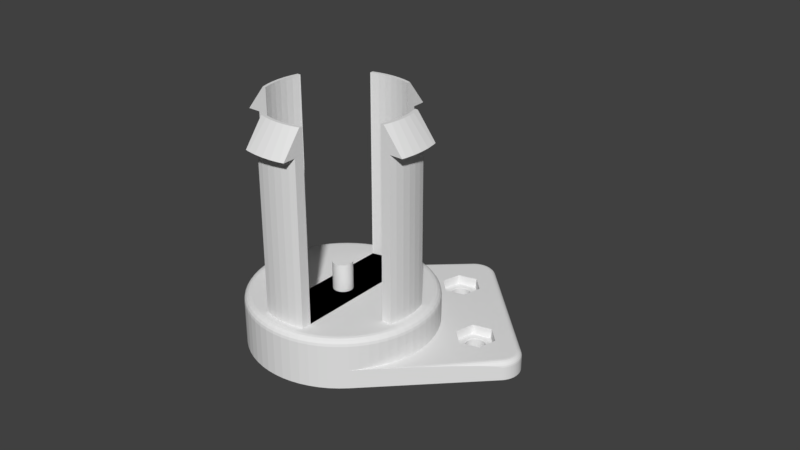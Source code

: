 # Source: filament-holder-v3-0.blend  (saved by Blender 2.80.75; exported with 4.5.12 LTS)
import bpy
from mathutils import Matrix  # noqa: F401  (used for matrix-valued properties, if any)

bpy.ops.wm.read_factory_settings(use_empty=True)
scene = bpy.context.scene
scene.name = 'Scene'

# ---- collections
col_collection_1 = bpy.data.collections.new('Collection 1'); scene.collection.children.link(col_collection_1)

# ---- world
world_world = bpy.data.worlds.new('World'); scene.world = world_world
world_world.color = (0.05088, 0.05088, 0.05088)
world_world.use_sun_shadow = False
world_world.sun_shadow_jitter_overblur = 0.0
world_world.cycles.sampling_method = 'MANUAL'

# ---- meshes
me_cylinder = bpy.data.meshes.new('Cylinder')
me_cylinder.from_pydata([(0.0, 0.0, 0.0), (-0.0228, 0.01871, 0.0), (-0.02086, 0.02086, 0.0), (0.02086, -0.02086, 0.0), (-0.02453, 0.01639, 0.0), (-0.02086, 0.02086, 0.006), (0.03474, 0.0148, 0.0), (0.0349, 0.01454, 0.0), (0.03508, 0.0143, 0.0), (0.03528, 0.01407, 0.0), (0.01407, 0.03528, 0.0), (0.0143, 0.03508, 0.0), (0.01454, 0.0349, 0.0), (0.0148, 0.03474, 0.0), (0.01508, 0.03461, 0.0), (0.01536, 0.03451, 0.0), (0.01566, 0.03444, 0.0), (0.01596, 0.03439, 0.0), (0.01626, 0.03438, 0.0), (0.01657, 0.03439, 0.0), (0.01687, 0.03444, 0.0), (0.01716, 0.03451, 0.0), (0.01745, 0.03461, 0.0), (0.01772, 0.03474, 0.0), (0.01799, 0.0349, 0.0), (0.01823, 0.03508, 0.0), (0.01846, 0.03528, 0.0), (0.01866, 0.03551, 0.0), (0.01884, 0.03575, 0.0), (0.019, 0.03602, 0.0), (0.01913, 0.03629, 0.0), (0.01923, 0.03658, 0.0), (0.0193, 0.03687, 0.0), (0.01935, 0.03717, 0.0), (0.01936, 0.03748, 0.0), (0.01935, 0.03778, 0.0), (0.0193, 0.03808, 0.0), (0.01923, 0.03838, 0.0), (0.01913, 0.03866, 0.0), (0.019, 0.03894, 0.0), (0.01884, 0.0392, 0.0), (0.01866, 0.03944, 0.0), (0.01952, 0.05157, 0.0), (0.05157, 0.01952, 0.0), (0.05202, 0.01902, 0.0), (0.05242, 0.01848, 0.0), (0.05276, 0.01791, 0.0), (0.05305, 0.0173, 0.0), (0.05327, 0.01667, 0.0), (0.05344, 0.01602, 0.0), (0.03944, 0.01866, 0.0), (0.0392, 0.01884, 0.0), (0.03894, 0.019, 0.0), (0.03866, 0.01913, 0.0), (0.03838, 0.01923, 0.0), (0.03808, 0.0193, 0.0), (0.03778, 0.01935, 0.0), (0.03748, 0.01936, 0.0), (0.03717, 0.01935, 0.0), (0.03687, 0.0193, 0.0), (0.03658, 0.01923, 0.0), (0.03629, 0.01913, 0.0), (0.03602, 0.019, 0.0), (0.03575, 0.01884, 0.0), (0.03551, 0.01866, 0.0), (0.03528, 0.01846, 0.0), (0.03508, 0.01823, 0.0), (0.0349, 0.01799, 0.0), (0.03474, 0.01772, 0.0), (0.03461, 0.01745, 0.0), (0.03451, 0.01716, 0.0), (0.03444, 0.01687, 0.0), (0.03439, 0.01657, 0.0), (0.03438, 0.01626, 0.0), (0.03439, 0.01596, 0.0), (0.03444, 0.01566, 0.0), (0.03451, 0.01536, 0.0), (0.03461, 0.01508, 0.0), (0.03551, 0.01387, 0.0), (0.03575, 0.01369, 0.0), (0.03602, 0.01353, 0.0), (0.03629, 0.0134, 0.0), (0.03658, 0.0133, 0.0), (0.03687, 0.01322, 0.0), (0.03717, 0.01318, 0.0), (0.03748, 0.01316, 0.0), (0.03778, 0.01318, 0.0), (0.03808, 0.01322, 0.0), (0.03838, 0.0133, 0.0), (0.03866, 0.0134, 0.0), (0.03894, 0.01353, 0.0), (0.0392, 0.01369, 0.0), (0.03944, 0.01387, 0.0), (0.03967, 0.01407, 0.0), (0.03987, 0.0143, 0.0), (0.04005, 0.01454, 0.0), (0.04021, 0.0148, 0.0), (0.04034, 0.01508, 0.0), (0.04044, 0.01536, 0.0), (0.04052, 0.01566, 0.0), (0.04056, 0.01596, 0.0), (0.04058, 0.01626, 0.0), (0.04056, 0.01657, 0.0), (0.04052, 0.01687, 0.0), (0.04044, 0.01716, 0.0), (0.04034, 0.01745, 0.0), (0.04021, 0.01772, 0.0), (0.04005, 0.01799, 0.0), (0.03987, 0.01823, 0.0), (0.03967, 0.01846, 0.0), (0.05354, 0.01535, 0.0), (0.05357, 0.01468, 0.0), (0.05354, 0.01401, 0.0), (0.05344, 0.01335, 0.0), (0.05327, 0.0127, 0.0), (0.05305, 0.01207, 0.0), (0.05276, 0.01146, 0.0), (0.05242, 0.01088, 0.0), (0.05202, 0.01034, 0.0), (0.05157, 0.009846, 0.0), (0.01871, -0.0228, 0.0), (-0.02602, 0.01391, 0.0), (-0.01498, 0.02674, 0.006), (-0.007309, 0.03441, 0.005916), (-0.0003881, 0.04133, 0.005671), (0.005105, 0.04682, 0.00529), (0.008631, 0.05035, 0.00481), (0.009846, 0.05157, 0.004277), (0.009846, 0.05157, 0.0), (-0.01871, 0.0228, 0.006), (0.0133, 0.03658, 0.0), (0.0134, 0.03629, 0.0), (0.01353, 0.03602, 0.0), (0.01369, 0.03575, 0.0), (0.01387, 0.03551, 0.0), (0.01034, 0.05202, 0.0), (0.01088, 0.05242, 0.0), (0.01146, 0.05276, 0.0), (0.01207, 0.05305, 0.0), (0.0127, 0.05327, 0.0), (0.01335, 0.05344, 0.0), (0.01401, 0.05354, 0.0), (0.01468, 0.05357, 0.0), (0.01535, 0.05354, 0.0), (0.01602, 0.05344, 0.0), (0.01667, 0.05327, 0.0), (0.0173, 0.05305, 0.0), (0.01791, 0.05276, 0.0), (0.01848, 0.05242, 0.0), (0.01902, 0.05202, 0.0), (0.01846, 0.03967, 0.0), (0.01823, 0.03987, 0.0), (0.01799, 0.04005, 0.0), (0.01772, 0.04021, 0.0), (0.01745, 0.04034, 0.0), (0.01716, 0.04044, 0.0), (0.01687, 0.04052, 0.0), (0.01657, 0.04056, 0.0), (0.01626, 0.04058, 0.0), (0.01596, 0.04056, 0.0), (0.01566, 0.04052, 0.0), (0.01536, 0.04044, 0.0), (0.01508, 0.04034, 0.0), (0.0148, 0.04021, 0.0), (0.01454, 0.04005, 0.0), (0.0143, 0.03987, 0.0), (0.01407, 0.03967, 0.0), (0.01387, 0.03944, 0.0), (0.01369, 0.0392, 0.0), (0.01353, 0.03894, 0.0), (0.0134, 0.03866, 0.0), (0.0133, 0.03838, 0.0), (0.01322, 0.03808, 0.0), (0.01318, 0.03778, 0.0), (0.01316, 0.03748, 0.0), (0.01318, 0.03717, 0.0), (0.01322, 0.03687, 0.0), (0.01952, 0.05157, 0.004277), (0.05157, 0.01952, 0.004277), (0.05202, 0.01902, 0.004277), (0.05242, 0.01848, 0.004277), (0.05276, 0.01791, 0.004277), (0.05305, 0.0173, 0.004277), (0.05327, 0.01667, 0.004277), (0.05344, 0.01602, 0.004277), (0.05354, 0.01535, 0.004277), (0.05357, 0.01468, 0.004277), (0.05354, 0.01401, 0.004277), (0.05344, 0.01335, 0.004277), (0.05327, 0.0127, 0.004277), (0.05305, 0.01207, 0.004277), (0.05276, 0.01146, 0.004277), (0.05242, 0.01088, 0.004277), (0.05202, 0.01034, 0.004277), (0.05157, 0.009846, 0.004277), (0.05035, 0.008631, 0.00481), (0.04682, 0.005105, 0.00529), (0.04133, -0.0003881, 0.005671), (0.03441, -0.007309, 0.005916), (0.02674, -0.01498, 0.006), (0.02086, -0.02086, 0.006), (0.01639, -0.02453, 0.0), (-0.02725, 0.01129, 0.0), (0.03152, 0.01467, 0.006), (0.03312, 0.02062, 0.006), (0.03907, 0.02222, 0.006), (0.04343, 0.01786, 0.006), (0.04184, 0.0119, 0.006), (0.05068, 0.01144, 0.006), (0.05098, 0.01184, 0.006), (0.05124, 0.01227, 0.006), (0.05145, 0.01273, 0.006), (0.05162, 0.0132, 0.006), (0.05175, 0.01369, 0.006), (0.05182, 0.01418, 0.006), (0.05184, 0.01468, 0.006), (0.05182, 0.01519, 0.006), (0.05175, 0.01568, 0.006), (0.05162, 0.01617, 0.006), (0.05145, 0.01664, 0.006), (0.05124, 0.0171, 0.006), (0.05098, 0.01753, 0.006), (0.05068, 0.01793, 0.006), (0.05032, 0.01833, 0.006), (0.01833, 0.05032, 0.006), (0.01793, 0.05068, 0.006), (0.01753, 0.05098, 0.006), (0.0171, 0.05124, 0.006), (0.01664, 0.05145, 0.006), (0.01617, 0.05162, 0.006), (0.01568, 0.05175, 0.006), (0.01519, 0.05182, 0.006), (0.01468, 0.05184, 0.006), (0.01418, 0.05182, 0.006), (0.01369, 0.05175, 0.006), (0.0132, 0.05162, 0.006), (0.01273, 0.05145, 0.006), (0.01227, 0.05124, 0.006), (0.01184, 0.05098, 0.006), (0.01144, 0.05068, 0.006), (-0.01639, 0.02453, 0.006), (-0.01391, 0.02602, 0.006), (-0.01129, 0.02725, 0.006), (0.01031, 0.03588, 0.006), (0.0119, 0.04184, 0.006), (0.01786, 0.04343, 0.006), (0.02222, 0.03907, 0.006), (0.02062, 0.03312, 0.006), (0.01639, 0.02453, 0.006), (0.01871, 0.0228, 0.006), (0.02086, 0.02086, 0.006), (0.0228, 0.01871, 0.006), (0.02453, 0.01639, 0.006), (0.02602, 0.01391, 0.006), (0.02725, 0.01129, 0.006), (0.02823, 0.008563, 0.006), (0.03588, 0.01031, 0.006), (0.02893, 0.005755, 0.006), (0.02936, 0.002891, 0.006), (0.0295, -1.49e-08, 0.006), (0.02936, -0.002892, 0.006), (0.02893, -0.005755, 0.006), (0.02823, -0.008563, 0.006), (0.02725, -0.01129, 0.006), (0.02602, -0.01391, 0.006), (0.02453, -0.01639, 0.006), (0.0228, -0.01871, 0.006), (0.0111, 0.0511, 0.005916), (0.01079, 0.05147, 0.005671), (0.01055, 0.05176, 0.00529), (0.0104, 0.05195, 0.00481), (0.01034, 0.05202, 0.004277), (0.01061, 0.03596, 0.003), (0.01475, 0.03182, 0.003), (0.02041, 0.03333, 0.003), (0.02192, 0.03899, 0.003), (0.01778, 0.04314, 0.003), (0.01088, 0.05242, 0.004277), (0.01146, 0.05276, 0.004277), (0.01207, 0.05305, 0.004277), (0.0127, 0.05327, 0.004277), (0.01335, 0.05344, 0.004277), (0.01401, 0.05354, 0.004277), (0.01468, 0.05357, 0.004277), (0.01535, 0.05354, 0.004277), (0.01602, 0.05344, 0.004277), (0.01667, 0.05327, 0.004277), (0.0173, 0.05305, 0.004277), (0.01791, 0.05276, 0.004277), (0.01848, 0.05242, 0.004277), (0.01902, 0.05202, 0.004277), (0.01946, 0.0515, 0.00481), (0.0515, 0.01946, 0.00481), (0.05195, 0.01897, 0.00481), (0.05235, 0.01844, 0.00481), (0.05269, 0.01787, 0.00481), (0.05297, 0.01727, 0.00481), (0.05319, 0.01665, 0.00481), (0.05336, 0.016, 0.00481), (0.05345, 0.01535, 0.00481), (0.05348, 0.01468, 0.00481), (0.05345, 0.01402, 0.00481), (0.05336, 0.01337, 0.00481), (0.05319, 0.01272, 0.00481), (0.05297, 0.0121, 0.00481), (0.05269, 0.0115, 0.00481), (0.05235, 0.01093, 0.00481), (0.05195, 0.0104, 0.00481), (0.05176, 0.01055, 0.00529), (0.05147, 0.01079, 0.005671), (0.0511, 0.0111, 0.005916), (0.01391, -0.02602, 0.0), (-0.02823, 0.008563, 0.0), (0.01467, 0.03152, 0.006), (-0.008563, 0.02823, 0.006), (-0.005755, 0.02893, 0.006), (-0.002892, 0.02936, 0.006), (-9.313e-10, 0.0295, 0.006), (0.002892, 0.02936, 0.006), (0.005755, 0.02893, 0.006), (0.008563, 0.02823, 0.006), (0.01129, 0.02725, 0.006), (0.01391, 0.02602, 0.006), (0.05143, 0.01155, 0.005916), (0.05171, 0.01202, 0.005916), (0.05195, 0.01252, 0.005916), (0.05213, 0.01304, 0.005916), (0.05227, 0.01358, 0.005916), (0.05235, 0.01413, 0.005916), (0.05238, 0.01468, 0.005916), (0.05235, 0.01524, 0.005916), (0.05227, 0.01579, 0.005916), (0.05213, 0.01632, 0.005916), (0.05195, 0.01685, 0.005916), (0.05171, 0.01735, 0.005916), (0.05143, 0.01782, 0.005916), (0.0511, 0.01827, 0.005916), (0.0507, 0.0187, 0.005916), (0.0187, 0.0507, 0.005916), (0.01827, 0.0511, 0.005916), (0.01782, 0.05143, 0.005916), (0.01735, 0.05171, 0.005916), (0.01685, 0.05195, 0.005916), (0.01632, 0.05213, 0.005916), (0.01579, 0.05227, 0.005916), (0.01524, 0.05235, 0.005916), (0.01468, 0.05238, 0.005916), (0.01413, 0.05235, 0.005916), (0.01358, 0.05227, 0.005916), (0.01304, 0.05213, 0.005916), (0.01252, 0.05195, 0.005916), (0.01202, 0.05171, 0.005916), (0.01155, 0.05143, 0.005916), (0.01212, 0.04162, 0.003), (0.01128, 0.05183, 0.005671), (0.01107, 0.05214, 0.00529), (0.01093, 0.05235, 0.00481), (0.0115, 0.05269, 0.00481), (0.0121, 0.05297, 0.00481), (0.01272, 0.05319, 0.00481), (0.01337, 0.05336, 0.00481), (0.01402, 0.05345, 0.00481), (0.01468, 0.05348, 0.00481), (0.01535, 0.05345, 0.00481), (0.016, 0.05336, 0.00481), (0.01665, 0.05319, 0.00481), (0.01727, 0.05297, 0.00481), (0.01787, 0.05269, 0.00481), (0.01844, 0.05235, 0.00481), (0.01897, 0.05195, 0.00481), (0.01929, 0.05133, 0.00529), (0.05133, 0.01929, 0.00529), (0.05311, 0.01595, 0.00529), (0.05321, 0.01532, 0.00529), (0.05214, 0.01107, 0.00529), (0.05183, 0.01128, 0.005671), (0.01129, -0.02725, 0.0), (-0.02893, 0.005755, 0.0), (-6.444e-09, -1.673e-08, 0.016), (0.05283, 0.01408, 0.005671), (0.05286, 0.01468, 0.005671), (0.05283, 0.01528, 0.005671), (0.05105, 0.01903, 0.005671), (0.01903, 0.05105, 0.005671), (0.01757, 0.05213, 0.005671), (0.01703, 0.05239, 0.005671), (0.01646, 0.05259, 0.005671), (0.01588, 0.05274, 0.005671), (0.01179, 0.05213, 0.005671), (0.01161, 0.05247, 0.00529), (0.01657, 0.05296, 0.00529), (0.05176, 0.01881, 0.00529), (0.05214, 0.0183, 0.00529), (0.05247, 0.01775, 0.00529), (0.05274, 0.01718, 0.00529), (0.05296, 0.01657, 0.00529), (0.05324, 0.01468, 0.00529), (0.05321, 0.01405, 0.00529), (0.05311, 0.01341, 0.00529), (0.05296, 0.01279, 0.00529), (0.05274, 0.01219, 0.00529), (0.05247, 0.01161, 0.00529), (0.05213, 0.01179, 0.005671), (0.008563, -0.02823, 0.0), (-0.02936, 0.002891, 0.0), (0.05239, 0.01234, 0.005671), (0.05259, 0.0129, 0.005671), (0.05274, 0.01349, 0.005671), (0.05274, 0.01588, 0.005671), (0.05259, 0.01646, 0.005671), (0.05239, 0.01703, 0.005671), (0.05213, 0.01757, 0.005671), (0.05183, 0.01809, 0.005671), (0.05147, 0.01857, 0.005671), (0.01857, 0.05147, 0.005671), (0.01809, 0.05183, 0.005671), (0.01528, 0.05283, 0.005671), (0.01468, 0.05286, 0.005671), (0.01408, 0.05283, 0.005671), (0.01349, 0.05274, 0.005671), (0.0129, 0.05259, 0.005671), (0.01234, 0.05239, 0.005671), (0.01219, 0.05274, 0.00529), (0.01279, 0.05296, 0.00529), (0.01341, 0.05311, 0.00529), (0.01405, 0.05321, 0.00529), (0.01468, 0.05324, 0.00529), (0.01532, 0.05321, 0.00529), (0.01595, 0.05311, 0.00529), (0.01718, 0.05274, 0.00529), (0.01775, 0.05247, 0.00529), (0.0183, 0.05214, 0.00529), (0.01881, 0.05176, 0.00529), (0.005755, -0.02893, 0.0), (-0.0295, -6.24e-08, 0.0), (0.002891, -0.02936, 0.0), (-0.02936, -0.002892, 0.0), (-3.26e-08, -0.0295, 0.0), (-0.02893, -0.005755, 0.0), (-0.002892, -0.02936, 0.0), (-0.02823, -0.008563, 0.0), (-0.005755, -0.02893, 0.0), (-0.02725, -0.01129, 0.0), (-0.008563, -0.02823, 0.0), (-0.02602, -0.01391, 0.0), (-0.01129, -0.02725, 0.0), (-0.02453, -0.01639, 0.0), (-0.01391, -0.02602, 0.0), (-0.0228, -0.01871, 0.0), (-0.01639, -0.02453, 0.0), (-0.02086, -0.02086, 0.0), (-0.01871, -0.0228, 0.0), (0.03899, 0.02192, 0.003), (0.03333, 0.02041, 0.003), (0.03182, 0.01475, 0.003), (0.04314, 0.01778, 0.003), (0.03596, 0.01061, 0.003), (0.04162, 0.01212, 0.003), (0.03538, 0.01881, 0.003), (0.03551, 0.01866, 0.0028), (0.03528, 0.01846, 0.0028), (0.03514, 0.0186, 0.003), (0.03493, 0.01836, 0.003), (0.03508, 0.01823, 0.0028), (0.03575, 0.01884, 0.0028), (0.03564, 0.01901, 0.003), (0.03602, 0.019, 0.0028), (0.03592, 0.01917, 0.003), (0.03629, 0.01913, 0.0028), (0.03621, 0.01931, 0.003), (0.03658, 0.01923, 0.0028), (0.03652, 0.01942, 0.003), (0.03687, 0.0193, 0.0028), (0.03683, 0.0195, 0.003), (0.03717, 0.01935, 0.0028), (0.03715, 0.01955, 0.003), (0.03748, 0.01936, 0.0028), (0.03748, 0.01956, 0.003), (0.03778, 0.01935, 0.0028), (0.0378, 0.01955, 0.003), (0.03808, 0.0193, 0.0028), (0.03812, 0.0195, 0.003), (0.03828, 0.01925, 0.0028), (0.03833, 0.01945, 0.003), (0.03473, 0.0181, 0.003), (0.0349, 0.01799, 0.0028), (0.03449, 0.01546, 0.0028), (0.03429, 0.01541, 0.003), (0.03444, 0.01566, 0.0028), (0.03424, 0.01562, 0.003), (0.03439, 0.01596, 0.0028), (0.03419, 0.01594, 0.003), (0.03438, 0.01626, 0.0028), (0.03418, 0.01626, 0.003), (0.03439, 0.01657, 0.0028), (0.03419, 0.01659, 0.003), (0.03444, 0.01687, 0.0028), (0.03424, 0.01691, 0.003), (0.03451, 0.01716, 0.0028), (0.03432, 0.01722, 0.003), (0.03461, 0.01745, 0.0028), (0.03443, 0.01753, 0.003), (0.03474, 0.01772, 0.0028), (0.03457, 0.01782, 0.003), (0.03843, 0.01942, 0.003), (0.03838, 0.01923, 0.0028), (0.03866, 0.01913, 0.0028), (0.03874, 0.01931, 0.003), (0.03894, 0.019, 0.0028), (0.03903, 0.01917, 0.003), (0.0392, 0.01884, 0.0028), (0.03931, 0.01901, 0.003), (0.03944, 0.01866, 0.0028), (0.03957, 0.01881, 0.003), (0.03967, 0.01846, 0.0028), (0.03981, 0.0186, 0.003), (0.03987, 0.01823, 0.0028), (0.04003, 0.01836, 0.003), (0.04005, 0.01799, 0.0028), (0.04022, 0.0181, 0.003), (0.04021, 0.01772, 0.0028), (0.04039, 0.01782, 0.003), (0.04034, 0.01745, 0.0028), (0.04053, 0.01753, 0.003), (0.04044, 0.01716, 0.0028), (0.04063, 0.01722, 0.003), (0.04047, 0.01706, 0.0028), (0.04066, 0.01712, 0.003), (0.03432, 0.01531, 0.003), (0.03451, 0.01536, 0.0028), (0.03668, 0.01327, 0.0028), (0.03662, 0.01308, 0.003), (0.03658, 0.0133, 0.0028), (0.03652, 0.01311, 0.003), (0.03629, 0.0134, 0.0028), (0.03621, 0.01321, 0.003), (0.03602, 0.01353, 0.0028), (0.03592, 0.01335, 0.003), (0.03575, 0.01369, 0.0028), (0.03564, 0.01352, 0.003), (0.03551, 0.01387, 0.0028), (0.03538, 0.01371, 0.003), (0.03528, 0.01407, 0.0028), (0.03514, 0.01393, 0.003), (0.03508, 0.0143, 0.0028), (0.03493, 0.01417, 0.003), (0.0349, 0.01454, 0.0028), (0.03473, 0.01443, 0.003), (0.03474, 0.0148, 0.0028), (0.03457, 0.01471, 0.003), (0.03461, 0.01508, 0.0028), (0.03443, 0.015, 0.003), (0.04052, 0.01687, 0.0028), (0.04071, 0.01691, 0.003), (0.04056, 0.01657, 0.0028), (0.04076, 0.01659, 0.003), (0.04058, 0.01626, 0.0028), (0.04078, 0.01626, 0.003), (0.04056, 0.01596, 0.0028), (0.04076, 0.01594, 0.003), (0.04052, 0.01566, 0.0028), (0.04071, 0.01562, 0.003), (0.04044, 0.01536, 0.0028), (0.04063, 0.01531, 0.003), (0.04034, 0.01508, 0.0028), (0.04053, 0.015, 0.003), (0.04021, 0.0148, 0.0028), (0.04039, 0.01471, 0.003), (0.04005, 0.01454, 0.0028), (0.04022, 0.01443, 0.003), (0.03987, 0.0143, 0.0028), (0.04003, 0.01417, 0.003), (0.03967, 0.01407, 0.0028), (0.03981, 0.01393, 0.003), (0.03683, 0.01303, 0.003), (0.03687, 0.01322, 0.0028), (0.03944, 0.01387, 0.0028), (0.03957, 0.01371, 0.003), (0.0392, 0.01369, 0.0028), (0.03931, 0.01352, 0.003), (0.03894, 0.01353, 0.0028), (0.03903, 0.01335, 0.003), (0.03866, 0.0134, 0.0028), (0.03874, 0.01321, 0.003), (0.03838, 0.0133, 0.0028), (0.03843, 0.01311, 0.003), (0.03808, 0.01322, 0.0028), (0.03812, 0.01303, 0.003), (0.03778, 0.01318, 0.0028), (0.0378, 0.01298, 0.003), (0.03748, 0.01316, 0.0028), (0.03748, 0.01296, 0.003), (0.03717, 0.01318, 0.0028), (0.03715, 0.01298, 0.003), (0.01531, 0.03432, 0.003), (0.01536, 0.03451, 0.0028), (0.01541, 0.03429, 0.003), (0.01546, 0.03449, 0.0028), (0.01562, 0.03424, 0.003), (0.01566, 0.03444, 0.0028), (0.01594, 0.03419, 0.003), (0.01596, 0.03439, 0.0028), (0.01626, 0.03418, 0.003), (0.01626, 0.03438, 0.0028), (0.01659, 0.03419, 0.003), (0.01657, 0.03439, 0.0028), (0.01691, 0.03424, 0.003), (0.01687, 0.03444, 0.0028), (0.01722, 0.03432, 0.003), (0.01716, 0.03451, 0.0028), (0.01753, 0.03443, 0.003), (0.01745, 0.03461, 0.0028), (0.01782, 0.03457, 0.003), (0.01772, 0.03474, 0.0028), (0.0181, 0.03473, 0.003), (0.01799, 0.0349, 0.0028), (0.01836, 0.03493, 0.003), (0.01823, 0.03508, 0.0028), (0.0186, 0.03514, 0.003), (0.01846, 0.03528, 0.0028), (0.01881, 0.03538, 0.003), (0.01866, 0.03551, 0.0028), (0.01901, 0.03564, 0.003), (0.01884, 0.03575, 0.0028), (0.01917, 0.03592, 0.003), (0.019, 0.03602, 0.0028), (0.01931, 0.03621, 0.003), (0.01913, 0.03629, 0.0028), (0.01942, 0.03652, 0.003), (0.01923, 0.03658, 0.0028), (0.0195, 0.03683, 0.003), (0.0193, 0.03687, 0.0028), (0.01955, 0.03715, 0.003), (0.01935, 0.03717, 0.0028), (0.01956, 0.03748, 0.003), (0.01936, 0.03748, 0.0028), (0.01955, 0.0378, 0.003), (0.01935, 0.03778, 0.0028), (0.0195, 0.03812, 0.003), (0.0193, 0.03808, 0.0028), (0.01945, 0.03833, 0.003), (0.01925, 0.03828, 0.0028), (0.01942, 0.03843, 0.003), (0.01923, 0.03838, 0.0028), (0.01931, 0.03874, 0.003), (0.01913, 0.03866, 0.0028), (0.01917, 0.03903, 0.003), (0.019, 0.03894, 0.0028), (0.01901, 0.03931, 0.003), (0.01884, 0.0392, 0.0028), (0.01881, 0.03957, 0.003), (0.01866, 0.03944, 0.0028), (0.01393, 0.03514, 0.003), (0.01407, 0.03528, 0.0028), (0.01417, 0.03493, 0.003), (0.0143, 0.03508, 0.0028), (0.01443, 0.03473, 0.003), (0.01454, 0.0349, 0.0028), (0.01471, 0.03457, 0.003), (0.0148, 0.03474, 0.0028), (0.015, 0.03443, 0.003), (0.01508, 0.03461, 0.0028), (0.01387, 0.03551, 0.0028), (0.01371, 0.03538, 0.003), (0.01369, 0.03575, 0.0028), (0.01352, 0.03564, 0.003), (0.01353, 0.03602, 0.0028), (0.01335, 0.03592, 0.003), (0.0134, 0.03629, 0.0028), (0.01321, 0.03621, 0.003), (0.0133, 0.03658, 0.0028), (0.01311, 0.03652, 0.003), (0.01327, 0.03668, 0.0028), (0.01308, 0.03662, 0.003), (0.01706, 0.04047, 0.0028), (0.01712, 0.04066, 0.003), (0.01716, 0.04044, 0.0028), (0.01722, 0.04063, 0.003), (0.01745, 0.04034, 0.0028), (0.01753, 0.04053, 0.003), (0.01772, 0.04021, 0.0028), (0.01782, 0.04039, 0.003), (0.01799, 0.04005, 0.0028), (0.0181, 0.04022, 0.003), (0.01823, 0.03987, 0.0028), (0.01836, 0.04003, 0.003), (0.01846, 0.03967, 0.0028), (0.0186, 0.03981, 0.003), (0.01303, 0.03683, 0.003), (0.01322, 0.03687, 0.0028), (0.01691, 0.04071, 0.003), (0.01687, 0.04052, 0.0028), (0.01659, 0.04076, 0.003), (0.01657, 0.04056, 0.0028), (0.01626, 0.04078, 0.003), (0.01626, 0.04058, 0.0028), (0.01594, 0.04076, 0.003), (0.01596, 0.04056, 0.0028), (0.01562, 0.04071, 0.003), (0.01566, 0.04052, 0.0028), (0.01531, 0.04063, 0.003), (0.01536, 0.04044, 0.0028), (0.015, 0.04053, 0.003), (0.01508, 0.04034, 0.0028), (0.01471, 0.04039, 0.003), (0.0148, 0.04021, 0.0028), (0.01443, 0.04022, 0.003), (0.01454, 0.04005, 0.0028), (0.01417, 0.04003, 0.003), (0.0143, 0.03987, 0.0028), (0.01393, 0.03981, 0.003), (0.01407, 0.03967, 0.0028), (0.01371, 0.03957, 0.003), (0.01387, 0.03944, 0.0028), (0.01352, 0.03931, 0.003), (0.01369, 0.0392, 0.0028), (0.01335, 0.03903, 0.003), (0.01353, 0.03894, 0.0028), (0.01321, 0.03874, 0.003), (0.0134, 0.03866, 0.0028), (0.01311, 0.03843, 0.003), (0.0133, 0.03838, 0.0028), (0.01303, 0.03812, 0.003), (0.01322, 0.03808, 0.0028), (0.01298, 0.0378, 0.003), (0.01318, 0.03778, 0.0028), (0.01296, 0.03748, 0.003), (0.01316, 0.03748, 0.0028), (0.01298, 0.03715, 0.003), (0.01318, 0.03717, 0.0028), (-0.02117, 0.01737, 0.016), (-0.0228, 0.01871, 0.01389), (-0.02179, 0.01789, 0.01584), (-0.02233, 0.01832, 0.01538), (-0.02268, 0.01861, 0.0147), (-0.01936, 0.01936, 0.016), (-0.02086, 0.02086, 0.01389), (-0.01994, 0.01994, 0.01584), (-0.02042, 0.02042, 0.01538), (-0.02075, 0.02075, 0.0147), (-0.02453, 0.01639, 0.01389), (-0.02277, 0.01521, 0.016), (-0.02439, 0.0163, 0.0147), (-0.02401, 0.01605, 0.01538), (-0.02344, 0.01566, 0.01584), (-0.01737, 0.02117, 0.016), (-0.01871, 0.0228, 0.01389), (-0.01789, 0.02179, 0.01584), (-0.01832, 0.02232, 0.01538), (-0.01861, 0.02268, 0.0147), (0.02086, -0.02086, 0.01389), (0.01936, -0.01936, 0.016), (0.02075, -0.02075, 0.0147), (0.02042, -0.02042, 0.01538), (0.01994, -0.01994, 0.01584), (0.01737, -0.02117, 0.016), (0.01871, -0.0228, 0.01389), (0.01789, -0.02179, 0.01584), (0.01832, -0.02232, 0.01538), (0.01861, -0.02268, 0.0147), (-0.02602, 0.01391, 0.01389), (-0.02415, 0.01291, 0.016), (-0.02587, 0.01383, 0.0147), (-0.02547, 0.01361, 0.01538), (-0.02487, 0.01329, 0.01584), (-0.01521, 0.02277, 0.016), (-0.01639, 0.02453, 0.01389), (-0.01566, 0.02344, 0.01584), (-0.01605, 0.02401, 0.01538), (-0.0163, 0.02439, 0.0147), (0.0228, -0.01871, 0.01389), (0.02117, -0.01737, 0.016), (0.02268, -0.01861, 0.0147), (0.02232, -0.01832, 0.01538), (0.02179, -0.01789, 0.01584), (0.01521, -0.02277, 0.016), (0.01639, -0.02453, 0.01389), (0.01566, -0.02344, 0.01584), (0.01605, -0.02401, 0.01538), (0.0163, -0.02439, 0.0147), (-0.02725, 0.01129, 0.01389), (-0.0253, 0.01048, 0.016), (-0.02711, 0.01123, 0.0147), (-0.02668, 0.01105, 0.01538), (-0.02605, 0.01079, 0.01584), (0.01639, 0.02453, 0.01389), (0.01521, 0.02277, 0.016), (0.0163, 0.02439, 0.0147), (0.01605, 0.02401, 0.01538), (0.01566, 0.02344, 0.01584), (0.01737, 0.02117, 0.016), (0.01871, 0.0228, 0.01389), (0.01789, 0.02179, 0.01584), (0.01832, 0.02232, 0.01538), (0.01861, 0.02268, 0.0147), (0.01936, 0.01936, 0.016), (0.02086, 0.02086, 0.01389), (0.01994, 0.01994, 0.01584), (0.02042, 0.02042, 0.01538), (0.02075, 0.02075, 0.0147), (0.02117, 0.01737, 0.016), (0.0228, 0.01871, 0.01389), (0.02179, 0.01789, 0.01584), (0.02232, 0.01832, 0.01538), (0.02268, 0.01861, 0.0147), (0.02277, 0.01521, 0.016), (0.02453, 0.01639, 0.01389), (0.02344, 0.01566, 0.01584), (0.02401, 0.01605, 0.01538), (0.02439, 0.0163, 0.0147), (0.02415, 0.01291, 0.016), (0.02602, 0.01391, 0.01389), (0.02487, 0.01329, 0.01584), (0.02547, 0.01361, 0.01538), (0.02587, 0.01383, 0.0147), (0.0253, 0.01048, 0.016), (0.02725, 0.01129, 0.01389), (0.02605, 0.01079, 0.01584), (0.02668, 0.01105, 0.01538), (0.02711, 0.01123, 0.0147), (0.02621, 0.007949, 0.016), (0.02823, 0.008563, 0.01389), (0.02698, 0.008184, 0.01584), (0.02764, 0.008384, 0.01538), (0.02808, 0.008517, 0.0147), (0.02686, 0.005343, 0.016), (0.02893, 0.005755, 0.01389), (0.02765, 0.0055, 0.01584), (0.02833, 0.005634, 0.01538), (0.02878, 0.005724, 0.0147), (0.02725, 0.002684, 0.016), (0.02936, 0.002891, 0.01389), (0.02806, 0.002764, 0.01584), (0.02874, 0.002831, 0.01538), (0.0292, 0.002876, 0.0147), (0.02739, -1.503e-08, 0.016), (0.0295, -1.49e-08, 0.01389), (0.02819, -1.498e-08, 0.01584), (0.02888, -1.494e-08, 0.01538), (0.02934, -1.491e-08, 0.0147), (0.02725, -0.002684, 0.016), (0.02936, -0.002892, 0.01389), (0.02806, -0.002764, 0.01584), (0.02874, -0.002831, 0.01538), (0.0292, -0.002876, 0.0147), (0.02686, -0.005343, 0.016), (0.02893, -0.005755, 0.01389), (0.02765, -0.0055, 0.01584), (0.02833, -0.005634, 0.01538), (0.02878, -0.005724, 0.0147), (0.02621, -0.007949, 0.016), (0.02823, -0.008563, 0.01389), (0.02698, -0.008184, 0.01584), (0.02764, -0.008384, 0.01538), (0.02808, -0.008517, 0.0147), (0.0253, -0.01048, 0.016), (0.02725, -0.01129, 0.01389), (0.02605, -0.01079, 0.01584), (0.02668, -0.01105, 0.01538), (0.02711, -0.01123, 0.0147), (0.02415, -0.01291, 0.016), (0.02602, -0.01391, 0.01389), (0.02487, -0.01329, 0.01584), (0.02547, -0.01361, 0.01538), (0.02587, -0.01383, 0.0147), (0.02277, -0.01521, 0.016), (0.02453, -0.01639, 0.01389), (0.02344, -0.01566, 0.01584), (0.02401, -0.01605, 0.01538), (0.02439, -0.0163, 0.0147), (-0.01291, 0.02415, 0.016), (-0.01391, 0.02602, 0.01389), (-0.01329, 0.02487, 0.01584), (-0.01361, 0.02547, 0.01538), (-0.01383, 0.02587, 0.0147), (-0.01048, 0.0253, 0.016), (-0.01129, 0.02725, 0.01389), (-0.01079, 0.02605, 0.01584), (-0.01105, 0.02668, 0.01538), (-0.01123, 0.02711, 0.0147), (0.01291, -0.02415, 0.016), (0.01391, -0.02602, 0.01389), (0.01329, -0.02487, 0.01584), (0.01361, -0.02547, 0.01538), (0.01383, -0.02587, 0.0147), (-0.02823, 0.008563, 0.01389), (-0.02621, 0.007949, 0.016), (-0.02808, 0.008517, 0.0147), (-0.02764, 0.008384, 0.01538), (-0.02698, 0.008184, 0.01584), (-0.007949, 0.02621, 0.016), (-0.008563, 0.02823, 0.01389), (-0.008184, 0.02698, 0.01584), (-0.008384, 0.02764, 0.01538), (-0.008517, 0.02808, 0.0147), (-0.005343, 0.02686, 0.016), (-0.005755, 0.02893, 0.01389), (-0.0055, 0.02765, 0.01584), (-0.005634, 0.02833, 0.01538), (-0.005724, 0.02878, 0.0147), (-0.002684, 0.02725, 0.016), (-0.002892, 0.02936, 0.01389), (-0.002764, 0.02806, 0.01584), (-0.002831, 0.02874, 0.01538), (-0.002876, 0.0292, 0.0147), (-1.327e-09, 0.02739, 0.016), (-9.313e-10, 0.0295, 0.01389), (-1.175e-09, 0.02819, 0.01584), (-1.047e-09, 0.02888, 0.01538), (-9.613e-10, 0.02934, 0.0147), (0.002684, 0.02725, 0.016), (0.002892, 0.02936, 0.01389), (0.002764, 0.02806, 0.01584), (0.002831, 0.02874, 0.01538), (0.002876, 0.0292, 0.0147), (0.005343, 0.02686, 0.016), (0.005755, 0.02893, 0.01389), (0.0055, 0.02765, 0.01584), (0.005634, 0.02833, 0.01538), (0.005724, 0.02878, 0.0147), (0.007949, 0.02621, 0.016), (0.008563, 0.02823, 0.01389), (0.008184, 0.02698, 0.01584), (0.008384, 0.02764, 0.01538), (0.008517, 0.02808, 0.0147), (0.01048, 0.0253, 0.016), (0.01129, 0.02725, 0.01389), (0.01079, 0.02605, 0.01584), (0.01105, 0.02668, 0.01538), (0.01123, 0.02711, 0.0147), (0.01291, 0.02415, 0.016), (0.01391, 0.02602, 0.01389), (0.01329, 0.02487, 0.01584), (0.01361, 0.02547, 0.01538), (0.01383, 0.02587, 0.0147), (0.01129, -0.02725, 0.01389), (0.01048, -0.0253, 0.016), (0.01123, -0.02711, 0.0147), (0.01105, -0.02668, 0.01538), (0.01079, -0.02605, 0.01584), (-0.02686, 0.005342, 0.016), (-0.02893, 0.005755, 0.01389), (-0.02765, 0.0055, 0.01584), (-0.02833, 0.005634, 0.01538), (-0.02878, 0.005724, 0.0147), (0.007949, -0.02621, 0.016), (0.008563, -0.02823, 0.01389), (0.008184, -0.02698, 0.01584), (0.008384, -0.02764, 0.01538), (0.008517, -0.02808, 0.0147), (-0.02936, 0.002891, 0.01389), (-0.02725, 0.002684, 0.016), (-0.0292, 0.002876, 0.0147), (-0.02874, 0.002831, 0.01538), (-0.02806, 0.002763, 0.01584), (0.005343, -0.02686, 0.016), (0.005755, -0.02893, 0.01389), (0.0055, -0.02765, 0.01584), (0.005634, -0.02833, 0.01538), (0.005724, -0.02878, 0.0147), (-0.0295, -6.24e-08, 0.01389), (-0.02739, -5.912e-08, 0.016), (-0.02934, -6.215e-08, 0.0147), (-0.02888, -6.144e-08, 0.01538), (-0.02819, -6.038e-08, 0.01584), (0.002891, -0.02936, 0.01389), (0.002684, -0.02725, 0.016), (0.002876, -0.0292, 0.0147), (0.002831, -0.02874, 0.01538), (0.002764, -0.02806, 0.01584), (-0.02725, -0.002684, 0.016), (-0.02936, -0.002892, 0.01389), (-0.02806, -0.002764, 0.01584), (-0.02874, -0.002831, 0.01538), (-0.0292, -0.002876, 0.0147), (-3.072e-08, -0.02739, 0.016), (-3.26e-08, -0.0295, 0.01389), (-3.144e-08, -0.02819, 0.01584), (-3.205e-08, -0.02888, 0.01538), (-3.245e-08, -0.02934, 0.0147), (-0.02893, -0.005755, 0.01389), (-0.02686, -0.005343, 0.016), (-0.02878, -0.005724, 0.0147), (-0.02833, -0.005634, 0.01538), (-0.02765, -0.005501, 0.01584), (-0.002684, -0.02725, 0.016), (-0.002892, -0.02936, 0.01389), (-0.002764, -0.02806, 0.01584), (-0.002831, -0.02874, 0.01538), (-0.002876, -0.0292, 0.0147), (-0.02823, -0.008563, 0.01389), (-0.02621, -0.007949, 0.016), (-0.02808, -0.008517, 0.0147), (-0.02764, -0.008384, 0.01538), (-0.02698, -0.008184, 0.01584), (-0.005343, -0.02686, 0.016), (-0.005755, -0.02893, 0.01389), (-0.0055, -0.02765, 0.01584), (-0.005634, -0.02833, 0.01538), (-0.005724, -0.02878, 0.0147), (-0.02725, -0.01129, 0.01389), (-0.0253, -0.01048, 0.016), (-0.02711, -0.01123, 0.0147), (-0.02668, -0.01105, 0.01538), (-0.02605, -0.01079, 0.01584), (-0.007949, -0.02621, 0.016), (-0.008563, -0.02823, 0.01389), (-0.008184, -0.02698, 0.01584), (-0.008384, -0.02764, 0.01538), (-0.008517, -0.02808, 0.0147), (-0.02602, -0.01391, 0.01389), (-0.02415, -0.01291, 0.016), (-0.02587, -0.01383, 0.0147), (-0.02547, -0.01361, 0.01538), (-0.02487, -0.01329, 0.01584), (-0.01048, -0.0253, 0.016), (-0.01129, -0.02725, 0.01389), (-0.01079, -0.02605, 0.01584), (-0.01105, -0.02668, 0.01538), (-0.01123, -0.02711, 0.0147), (-0.02453, -0.01639, 0.01389), (-0.02277, -0.01521, 0.016), (-0.02439, -0.0163, 0.0147), (-0.02401, -0.01605, 0.01538), (-0.02344, -0.01566, 0.01584), (-0.01291, -0.02415, 0.016), (-0.01391, -0.02602, 0.01389), (-0.01329, -0.02487, 0.01584), (-0.01361, -0.02547, 0.01538), (-0.01383, -0.02587, 0.0147), (-0.0228, -0.01871, 0.01389), (-0.02117, -0.01737, 0.016), (-0.02268, -0.01861, 0.0147), (-0.02232, -0.01832, 0.01538), (-0.02179, -0.01789, 0.01584), (-0.01521, -0.02277, 0.016), (-0.01639, -0.02453, 0.01389), (-0.01566, -0.02344, 0.01584), (-0.01605, -0.02401, 0.01538), (-0.0163, -0.02439, 0.0147), (-0.02086, -0.02086, 0.01389), (-0.01936, -0.01936, 0.016), (-0.02075, -0.02075, 0.0147), (-0.02042, -0.02042, 0.01538), (-0.01994, -0.01994, 0.01584), (-0.01737, -0.02117, 0.016), (-0.01871, -0.0228, 0.01389), (-0.01789, -0.02179, 0.01584), (-0.01832, -0.02232, 0.01538), (-0.01861, -0.02268, 0.0147)], [], [(0, 1, 2), (3, 0, 2), (0, 4, 1), (735, 730, 378), (6, 7, 8, 9, 10, 11, 12, 13, 14, 15, 16, 17, 18, 19, 20, 21, 22, 23, 24, 25, 26, 27, 28, 29, 30, 31, 32, 33, 34, 35, 36, 37, 38, 39, 40, 41, 42, 43, 44, 45, 46, 47, 48, 49, 50, 51, 52, 53, 54, 55, 56, 57, 58, 59, 60, 61, 62, 63, 64, 65, 66, 67, 68, 69, 70, 71, 72, 73, 74, 75, 76, 77), (78, 79, 80, 81, 82, 83, 84, 85, 86, 87, 88, 89, 90, 91, 92, 93, 94, 95, 96, 97, 98, 99, 100, 101, 102, 103, 104, 105, 106, 107, 108, 109, 50, 49, 110, 111, 112, 113, 114, 115, 116, 117, 118, 119, 3, 2, 10, 9), (0, 3, 120), (0, 121, 4), (2, 1, 731, 736, 5), (2, 5, 122, 123, 124, 125, 126, 127, 128), (745, 735, 378), (596, 594, 660, 658, 656, 654, 652, 663, 665, 667, 669, 671, 673, 272, 273), (18, 17, 601, 603), (19, 18, 603, 605), (20, 19, 605, 607), (21, 20, 607, 609), (22, 21, 609, 611), (23, 22, 611, 613), (24, 23, 613, 615), (25, 24, 615, 617), (26, 25, 617, 619), (27, 26, 619, 621), (640, 638, 636, 634, 632, 630, 628, 626, 624, 622, 620, 618, 274, 275), (29, 28, 623, 625), (30, 29, 625, 627), (31, 30, 627, 629), (32, 31, 629, 631), (33, 32, 631, 633), (34, 33, 633, 635), (35, 34, 635, 637), (36, 35, 637, 639), (37, 36, 639, 641, 643), (675, 677, 679, 681, 683, 685, 687, 650, 648, 646, 644, 642, 640, 275, 276), (39, 38, 645, 647), (40, 39, 647, 649), (41, 40, 649, 651), (150, 41, 651, 686), (130, 131, 132, 133, 134, 10, 2, 128, 135, 136, 137, 138, 139, 140, 141, 142, 143, 144, 145, 146, 147, 148, 149, 42, 41, 150, 151, 152, 153, 154, 155, 156, 157, 158, 159, 160, 161, 162, 163, 164, 165, 166, 167, 168, 169, 170, 171, 172, 173, 174, 175, 176), (42, 177, 178, 43), (179, 44, 43, 178), (180, 45, 44, 179), (181, 46, 45, 180), (182, 47, 46, 181), (183, 48, 47, 182), (184, 49, 48, 183), (185, 110, 49, 184), (186, 111, 110, 185), (187, 112, 111, 186), (188, 113, 112, 187), (189, 114, 113, 188), (190, 115, 114, 189), (191, 116, 115, 190), (192, 117, 116, 191), (193, 118, 117, 192), (194, 119, 118, 193), (119, 194, 195, 196, 197, 198, 199, 200, 3), (12, 11, 655, 657), (13, 12, 657, 659), (14, 13, 659, 661), (134, 133, 664, 662), (16, 15, 595, 597, 599), (0, 120, 201), (751, 771, 378), (0, 202, 121), (741, 761, 378), (203, 204, 205, 206, 207, 208, 209, 210, 211, 212, 213, 214, 215, 216, 217, 218, 219, 220, 221, 222, 223, 224, 225, 226, 227, 228, 229, 230, 231, 232, 233, 234, 235, 236, 237, 238, 239, 122, 5, 129, 240, 241, 242, 243, 244, 245, 246, 247, 248, 249, 250, 251, 252, 253, 254, 255), (256, 203, 255, 257, 258, 259, 260, 261, 262, 263, 264, 265, 266, 200, 199, 208, 207), (122, 239, 267, 123), (123, 267, 268, 124), (124, 268, 269, 125), (125, 269, 270, 126), (126, 270, 271, 127), (271, 135, 128, 127), (765, 745, 378), (618, 616, 614, 612, 610, 608, 606, 604, 602, 600, 598, 596, 273, 274), (17, 16, 599, 601), (28, 27, 621, 623), (38, 37, 643, 645), (10, 134, 662, 653), (673, 688, 728, 726, 724, 722, 720, 718, 716, 714, 712, 710, 353, 272), (130, 176, 689, 672, 670), (131, 130, 670, 668), (132, 131, 668, 666), (133, 132, 666, 664), (11, 10, 653, 655), (277, 136, 135, 271), (278, 137, 136, 277), (279, 138, 137, 278), (280, 139, 138, 279), (281, 140, 139, 280), (282, 141, 140, 281), (283, 142, 141, 282), (284, 143, 142, 283), (285, 144, 143, 284), (286, 145, 144, 285), (287, 146, 145, 286), (288, 147, 146, 287), (289, 148, 147, 288), (290, 149, 148, 289), (177, 42, 149, 290), (176, 175, 729, 689), (151, 150, 686, 684), (152, 151, 684, 682), (153, 152, 682, 680), (154, 153, 680, 678), (155, 154, 678, 676), (158, 157, 693, 695), (159, 158, 695, 697), (160, 159, 697, 699), (161, 160, 699, 701), (162, 161, 701, 703), (163, 162, 703, 705), (164, 163, 705, 707), (165, 164, 707, 709), (166, 165, 709, 711), (167, 166, 711, 713), (168, 167, 713, 715), (169, 168, 715, 717), (170, 169, 717, 719), (171, 170, 719, 721), (172, 171, 721, 723), (173, 172, 723, 725), (174, 173, 725, 727), (175, 174, 727, 729), (157, 156, 691, 693), (291, 292, 178, 177), (179, 178, 292, 293), (180, 179, 293, 294), (181, 180, 294, 295), (182, 181, 295, 296), (183, 182, 296, 297), (297, 298, 184, 183), (298, 299, 185, 184), (186, 185, 299, 300), (187, 186, 300, 301), (188, 187, 301, 302), (189, 188, 302, 303), (190, 189, 303, 304), (191, 190, 304, 305), (192, 191, 305, 306), (193, 192, 306, 307), (307, 195, 194, 193), (308, 196, 195, 307), (309, 197, 196, 308), (310, 198, 197, 309), (208, 199, 198, 310), (3, 750, 756, 120), (0, 201, 311), (775, 755, 378), (0, 312, 202), (761, 781, 378), (247, 246, 275, 274), (247, 313, 243, 242, 314, 315, 316, 317, 318, 319, 320, 321, 322, 248), (786, 930, 378), (795, 790, 378), (800, 795, 378), (805, 800, 378), (810, 805, 378), (815, 810, 378), (820, 815, 378), (825, 820, 378), (830, 825, 378), (835, 830, 378), (840, 835, 378), (845, 840, 378), (850, 845, 378), (855, 850, 378), (860, 855, 378), (865, 860, 378), (771, 865, 378), (209, 208, 310, 323), (210, 209, 323, 324), (211, 210, 324, 325), (212, 211, 325, 326), (213, 212, 326, 327), (214, 213, 327, 328), (215, 214, 328, 329), (216, 215, 329, 330), (217, 216, 330, 331), (218, 217, 331, 332), (219, 218, 332, 333), (220, 219, 333, 334), (221, 220, 334, 335), (222, 221, 335, 336), (223, 222, 336, 337), (224, 223, 337, 338), (225, 224, 338, 339), (226, 225, 339, 340), (341, 227, 226, 340), (228, 227, 341, 342), (229, 228, 342, 343), (230, 229, 343, 344), (231, 230, 344, 345), (232, 231, 345, 346), (233, 232, 346, 347), (234, 233, 347, 348), (235, 234, 348, 349), (236, 235, 349, 350), (237, 236, 350, 351), (238, 237, 351, 352), (239, 238, 352, 267), (870, 765, 378), (875, 870, 378), (244, 243, 272, 353), (245, 244, 353, 276), (246, 245, 276, 275), (267, 352, 354, 268), (268, 354, 355, 269), (269, 355, 356, 270), (270, 356, 277, 271), (710, 708, 706, 704, 702, 700, 698, 696, 694, 692, 690, 675, 276, 353), (243, 313, 273, 272), (313, 247, 274, 273), (156, 155, 676, 674, 691), (278, 277, 356, 357), (279, 278, 357, 358), (280, 279, 358, 359), (281, 280, 359, 360), (282, 281, 360, 361), (283, 282, 361, 362), (284, 283, 362, 363), (285, 284, 363, 364), (364, 365, 286, 285), (287, 286, 365, 366), (288, 287, 366, 367), (289, 288, 367, 368), (290, 289, 368, 369), (177, 290, 369, 291), (370, 371, 292, 291), (298, 297, 395, 372), (299, 298, 372, 373), (374, 308, 307, 306), (375, 309, 308, 374), (323, 310, 309, 375), (0, 311, 376), (880, 775, 378), (0, 377, 312), (781, 886, 378), (890, 875, 378), (895, 890, 378), (900, 895, 378), (905, 900, 378), (910, 905, 378), (915, 910, 378), (920, 915, 378), (925, 920, 378), (930, 925, 378), (248, 785, 791, 249), (439, 986, 996, 441), (434, 960, 950, 404), (451, 1046, 1040, 450), (437, 976, 986, 439), (257, 826, 831, 258), (312, 885, 780, 202), (442, 1000, 990, 440), (446, 1020, 1010, 444), (329, 328, 379, 380), (338, 337, 382, 383), (447, 1026, 1036, 449), (355, 389, 357, 356), (383, 382, 371, 370), (293, 292, 371, 391), (391, 392, 294, 293), (373, 396, 300, 299), (398, 399, 303, 302), (400, 401, 305, 304), (401, 374, 306, 305), (0, 376, 403), (936, 880, 378), (433, 956, 965, 435), (0, 404, 377), (886, 940, 378), (5, 736, 746, 129), (324, 323, 375, 402), (325, 324, 402, 405), (326, 325, 405, 406), (327, 326, 406, 407), (328, 327, 407, 379), (380, 381, 330, 329), (380, 379, 397, 396), (331, 330, 381, 408), (332, 331, 408, 409), (333, 332, 409, 410), (334, 333, 410, 411), (335, 334, 411, 412), (336, 335, 412, 413), (337, 336, 413, 382), (383, 414, 339, 338), (340, 339, 414, 415), (415, 384, 341, 340), (384, 385, 342, 341), (385, 386, 343, 342), (386, 387, 344, 343), (345, 344, 387, 416), (346, 345, 416, 417), (347, 346, 417, 418), (348, 347, 418, 419), (349, 348, 419, 420), (350, 349, 420, 421), (351, 350, 421, 388), (388, 354, 352, 351), (389, 355, 354, 388), (389, 422, 358, 357), (359, 358, 422, 423), (423, 424, 360, 359), (361, 360, 424, 425), (362, 361, 425, 426), (363, 362, 426, 427), (364, 363, 427, 428), (428, 390, 365, 364), (366, 365, 390, 429), (367, 366, 429, 430), (368, 367, 430, 431), (431, 432, 369, 368), (432, 370, 291, 369), (370, 432, 414, 383), (382, 413, 391, 371), (392, 391, 413, 412), (392, 393, 295, 294), (393, 394, 296, 295), (394, 395, 297, 296), (409, 408, 372, 395), (408, 381, 373, 372), (396, 373, 381, 380), (396, 397, 301, 300), (397, 398, 302, 301), (399, 398, 407, 406), (399, 400, 304, 303), (401, 400, 405, 402), (402, 375, 374, 401), (0, 403, 433), (945, 936, 378), (0, 434, 404), (403, 946, 956, 433), (255, 821, 826, 257), (384, 415, 431, 430), (385, 384, 430, 429), (386, 385, 429, 390), (387, 386, 390, 428), (416, 387, 428, 427), (419, 418, 425, 424), (422, 389, 388, 421), (424, 423, 420, 419), (432, 431, 415, 414), (412, 411, 393, 392), (394, 393, 411, 410), (395, 394, 410, 409), (379, 407, 398, 397), (406, 405, 400, 399), (0, 433, 435), (955, 945, 378), (0, 436, 434), (951, 961, 378), (449, 1036, 1046, 451), (417, 416, 427, 426), (423, 422, 421, 420), (129, 746, 766, 240), (426, 425, 418, 417), (0, 435, 437), (966, 955, 378), (0, 438, 436), (961, 970, 378), (440, 990, 980, 438), (250, 796, 801, 251), (435, 965, 976, 437), (0, 437, 439), (975, 966, 378), (377, 941, 885, 312), (0, 440, 438), (970, 981, 378), (404, 950, 941, 377), (266, 770, 750, 3, 200), (260, 841, 846, 261), (0, 439, 441), (985, 975, 378), (441, 996, 1006, 443), (0, 442, 440), (981, 991, 378), (445, 1016, 1026, 447), (436, 971, 960, 434), (201, 776, 881, 311), (251, 801, 806, 252), (790, 786, 378), (262, 851, 856, 263), (258, 831, 836, 259), (443, 1006, 1016, 445), (444, 1010, 1000, 442), (755, 751, 378), (321, 926, 931, 322), (249, 791, 796, 250), (263, 856, 861, 264), (319, 916, 921, 320), (320, 921, 926, 321), (318, 911, 916, 319), (265, 866, 770, 266), (4, 740, 731, 1), (311, 881, 935, 376), (264, 861, 866, 265), (0, 441, 443), (995, 985, 378), (0, 444, 442), (991, 1001, 378), (322, 931, 785, 248), (241, 871, 876, 242), (376, 935, 946, 403), (121, 760, 740, 4), (0, 443, 445), (1005, 995, 378), (0, 446, 444), (1001, 1011, 378), (259, 836, 841, 260), (120, 756, 776, 201), (0, 445, 447), (1015, 1005, 378), (0, 448, 446), (1011, 1021, 378), (448, 1030, 1020, 446), (0, 447, 449), (1025, 1015, 378), (0, 450, 448), (1021, 1031, 378), (317, 906, 911, 318), (0, 449, 451), (1035, 1025, 378), (0, 451, 450), (1031, 1041, 378), (316, 901, 906, 317), (1045, 1035, 378), (1041, 1045, 378), (438, 980, 971, 436), (261, 846, 851, 262), (314, 891, 896, 315), (315, 896, 901, 316), (242, 876, 891, 314), (202, 780, 760, 121), (940, 951, 378), (252, 806, 811, 253), (254, 816, 821, 255), (240, 766, 871, 241), (253, 811, 816, 254), (450, 1040, 1030, 448), (461, 458, 465, 467, 469, 471, 473, 475, 477, 479, 481, 483, 452, 453), (487, 489, 491, 493, 495, 497, 499, 501, 503, 484, 462, 461, 453, 454), (66, 65, 460, 463), (65, 64, 459, 460), (63, 62, 466, 464), (67, 66, 463, 485), (205, 204, 453, 452), (68, 67, 485, 502), (483, 504, 507, 509, 511, 513, 515, 517, 519, 521, 523, 525, 527, 455, 452), (55, 54, 505, 482, 480), (56, 55, 480, 478), (57, 56, 478, 476), (58, 57, 476, 474), (59, 58, 474, 472), (60, 59, 472, 470), (61, 60, 470, 468), (62, 61, 468, 466), (531, 533, 535, 537, 539, 541, 543, 545, 547, 549, 551, 528, 487, 454, 456), (75, 74, 490, 488), (76, 75, 488, 486, 529), (204, 203, 454, 453), (54, 53, 506, 505), (69, 68, 502, 500), (70, 69, 500, 498), (71, 70, 498, 496), (72, 71, 496, 494), (73, 72, 494, 492), (74, 73, 492, 490), (206, 205, 452, 455), (77, 76, 529, 550), (527, 553, 555, 557, 559, 561, 563, 565, 567, 569, 571, 573, 457, 455), (104, 103, 552, 526, 524), (105, 104, 524, 522), (106, 105, 522, 520), (107, 106, 520, 518), (108, 107, 518, 516), (109, 108, 516, 514), (50, 109, 514, 512), (51, 50, 512, 510), (52, 51, 510, 508), (53, 52, 508, 506), (573, 577, 579, 581, 583, 585, 587, 589, 591, 593, 574, 531, 456, 457), (82, 81, 534, 532), (83, 82, 532, 530, 575), (203, 256, 456, 454), (103, 102, 554, 552), (6, 77, 550, 548), (7, 6, 548, 546), (8, 7, 546, 544), (9, 8, 544, 542), (78, 9, 542, 540), (79, 78, 540, 538), (80, 79, 538, 536), (81, 80, 536, 534), (207, 206, 455, 457), (93, 92, 576, 572), (94, 93, 572, 570), (95, 94, 570, 568), (96, 95, 568, 566), (97, 96, 566, 564), (98, 97, 564, 562), (99, 98, 562, 560), (100, 99, 560, 558), (101, 100, 558, 556), (102, 101, 556, 554), (92, 91, 578, 576), (84, 83, 575, 592), (256, 207, 457, 456), (85, 84, 592, 590), (86, 85, 590, 588), (87, 86, 588, 586), (88, 87, 586, 584), (89, 88, 584, 582), (90, 89, 582, 580), (91, 90, 580, 578), (461, 462, 463, 460), (460, 459, 458, 461), (459, 464, 465, 458), (464, 466, 467, 465), (466, 468, 469, 467), (468, 470, 471, 469), (470, 472, 473, 471), (472, 474, 475, 473), (474, 476, 477, 475), (476, 478, 479, 477), (478, 480, 481, 479), (480, 482, 483, 481), (486, 488, 489, 487), (488, 490, 491, 489), (490, 492, 493, 491), (492, 494, 495, 493), (494, 496, 497, 495), (496, 498, 499, 497), (498, 500, 501, 499), (500, 502, 503, 501), (502, 485, 484, 503), (485, 463, 462, 484), (505, 506, 507, 504), (506, 508, 509, 507), (508, 510, 511, 509), (510, 512, 513, 511), (512, 514, 515, 513), (514, 516, 517, 515), (516, 518, 519, 517), (518, 520, 521, 519), (520, 522, 523, 521), (522, 524, 525, 523), (524, 526, 527, 525), (504, 483, 482, 505), (530, 532, 533, 531), (532, 534, 535, 533), (534, 536, 537, 535), (536, 538, 539, 537), (538, 540, 541, 539), (540, 542, 543, 541), (542, 544, 545, 543), (544, 546, 547, 545), (546, 548, 549, 547), (548, 550, 551, 549), (550, 529, 528, 551), (529, 486, 487, 528), (526, 552, 553, 527), (552, 554, 555, 553), (554, 556, 557, 555), (556, 558, 559, 557), (558, 560, 561, 559), (560, 562, 563, 561), (562, 564, 565, 563), (564, 566, 567, 565), (566, 568, 569, 567), (568, 570, 571, 569), (570, 572, 573, 571), (531, 574, 575, 530), (572, 576, 577, 573), (576, 578, 579, 577), (578, 580, 581, 579), (580, 582, 583, 581), (582, 584, 585, 583), (584, 586, 587, 585), (586, 588, 589, 587), (588, 590, 591, 589), (590, 592, 593, 591), (592, 575, 574, 593), (64, 63, 464, 459), (594, 596, 597, 595), (596, 598, 599, 597), (598, 600, 601, 599), (600, 602, 603, 601), (602, 604, 605, 603), (604, 606, 607, 605), (606, 608, 609, 607), (608, 610, 611, 609), (610, 612, 613, 611), (612, 614, 615, 613), (614, 616, 617, 615), (616, 618, 619, 617), (618, 620, 621, 619), (620, 622, 623, 621), (622, 624, 625, 623), (624, 626, 627, 625), (626, 628, 629, 627), (628, 630, 631, 629), (630, 632, 633, 631), (632, 634, 635, 633), (634, 636, 637, 635), (636, 638, 639, 637), (638, 640, 641, 639), (640, 642, 643, 641), (642, 644, 645, 643), (644, 646, 647, 645), (646, 648, 649, 647), (648, 650, 651, 649), (652, 654, 655, 653), (654, 656, 657, 655), (656, 658, 659, 657), (658, 660, 661, 659), (660, 594, 595, 661), (653, 662, 663, 652), (662, 664, 665, 663), (664, 666, 667, 665), (666, 668, 669, 667), (668, 670, 671, 669), (670, 672, 673, 671), (674, 676, 677, 675), (676, 678, 679, 677), (678, 680, 681, 679), (680, 682, 683, 681), (682, 684, 685, 683), (684, 686, 687, 685), (686, 651, 650, 687), (688, 673, 672, 689), (675, 690, 691, 674), (690, 692, 693, 691), (692, 694, 695, 693), (694, 696, 697, 695), (696, 698, 699, 697), (698, 700, 701, 699), (700, 702, 703, 701), (702, 704, 705, 703), (704, 706, 707, 705), (706, 708, 709, 707), (708, 710, 711, 709), (710, 712, 713, 711), (712, 714, 715, 713), (714, 716, 717, 715), (716, 718, 719, 717), (718, 720, 721, 719), (720, 722, 723, 721), (722, 724, 725, 723), (724, 726, 727, 725), (726, 728, 729, 727), (728, 688, 689, 729), (15, 14, 661, 595), (741, 730, 732, 744), (744, 732, 733, 743), (743, 733, 734, 742), (742, 734, 731, 740), (736, 731, 734, 739), (739, 734, 733, 738), (738, 733, 732, 737), (737, 732, 730, 735), (735, 745, 747, 737), (737, 747, 748, 738), (738, 748, 749, 739), (739, 749, 746, 736), (751, 755, 757, 754), (754, 757, 758, 753), (753, 758, 759, 752), (752, 759, 756, 750), (761, 741, 744, 764), (764, 744, 743, 763), (763, 743, 742, 762), (762, 742, 740, 760), (745, 765, 767, 747), (747, 767, 768, 748), (748, 768, 769, 749), (749, 769, 766, 746), (771, 751, 754, 774), (774, 754, 753, 773), (773, 753, 752, 772), (772, 752, 750, 770), (755, 775, 777, 757), (757, 777, 778, 758), (758, 778, 779, 759), (759, 779, 776, 756), (781, 761, 764, 784), (784, 764, 763, 783), (783, 763, 762, 782), (782, 762, 760, 780), (786, 790, 792, 789), (789, 792, 793, 788), (788, 793, 794, 787), (787, 794, 791, 785), (790, 795, 797, 792), (792, 797, 798, 793), (793, 798, 799, 794), (794, 799, 796, 791), (795, 800, 802, 797), (797, 802, 803, 798), (798, 803, 804, 799), (799, 804, 801, 796), (800, 805, 807, 802), (802, 807, 808, 803), (803, 808, 809, 804), (804, 809, 806, 801), (805, 810, 812, 807), (807, 812, 813, 808), (808, 813, 814, 809), (809, 814, 811, 806), (810, 815, 817, 812), (812, 817, 818, 813), (813, 818, 819, 814), (814, 819, 816, 811), (815, 820, 822, 817), (817, 822, 823, 818), (818, 823, 824, 819), (819, 824, 821, 816), (820, 825, 827, 822), (822, 827, 828, 823), (823, 828, 829, 824), (824, 829, 826, 821), (825, 830, 832, 827), (827, 832, 833, 828), (828, 833, 834, 829), (829, 834, 831, 826), (830, 835, 837, 832), (832, 837, 838, 833), (833, 838, 839, 834), (834, 839, 836, 831), (835, 840, 842, 837), (837, 842, 843, 838), (838, 843, 844, 839), (839, 844, 841, 836), (840, 845, 847, 842), (842, 847, 848, 843), (843, 848, 849, 844), (844, 849, 846, 841), (845, 850, 852, 847), (847, 852, 853, 848), (848, 853, 854, 849), (849, 854, 851, 846), (850, 855, 857, 852), (852, 857, 858, 853), (853, 858, 859, 854), (854, 859, 856, 851), (855, 860, 862, 857), (857, 862, 863, 858), (858, 863, 864, 859), (859, 864, 861, 856), (860, 865, 867, 862), (862, 867, 868, 863), (863, 868, 869, 864), (864, 869, 866, 861), (865, 771, 774, 867), (867, 774, 773, 868), (868, 773, 772, 869), (869, 772, 770, 866), (765, 870, 872, 767), (767, 872, 873, 768), (768, 873, 874, 769), (769, 874, 871, 766), (870, 875, 877, 872), (872, 877, 878, 873), (873, 878, 879, 874), (874, 879, 876, 871), (881, 776, 779, 884), (884, 779, 778, 883), (883, 778, 777, 882), (882, 777, 775, 880), (780, 885, 887, 782), (782, 887, 888, 783), (783, 888, 889, 784), (784, 889, 886, 781), (891, 876, 879, 894), (894, 879, 878, 893), (893, 878, 877, 892), (892, 877, 875, 890), (896, 891, 894, 899), (899, 894, 893, 898), (898, 893, 892, 897), (897, 892, 890, 895), (901, 896, 899, 904), (904, 899, 898, 903), (903, 898, 897, 902), (902, 897, 895, 900), (906, 901, 904, 909), (909, 904, 903, 908), (908, 903, 902, 907), (907, 902, 900, 905), (911, 906, 909, 914), (914, 909, 908, 913), (913, 908, 907, 912), (912, 907, 905, 910), (916, 911, 914, 919), (919, 914, 913, 918), (918, 913, 912, 917), (917, 912, 910, 915), (921, 916, 919, 924), (924, 919, 918, 923), (923, 918, 917, 922), (922, 917, 915, 920), (926, 921, 924, 929), (929, 924, 923, 928), (928, 923, 922, 927), (927, 922, 920, 925), (931, 926, 929, 934), (934, 929, 928, 933), (933, 928, 927, 932), (932, 927, 925, 930), (785, 931, 934, 787), (787, 934, 933, 788), (788, 933, 932, 789), (789, 932, 930, 786), (936, 945, 947, 939), (939, 947, 948, 938), (938, 948, 949, 937), (937, 949, 946, 935), (935, 881, 884, 937), (937, 884, 883, 938), (938, 883, 882, 939), (939, 882, 880, 936), (951, 940, 942, 954), (954, 942, 943, 953), (953, 943, 944, 952), (952, 944, 941, 950), (885, 941, 944, 887), (887, 944, 943, 888), (888, 943, 942, 889), (889, 942, 940, 886), (945, 955, 957, 947), (947, 957, 958, 948), (948, 958, 959, 949), (949, 959, 956, 946), (961, 951, 954, 964), (964, 954, 953, 963), (963, 953, 952, 962), (962, 952, 950, 960), (966, 975, 977, 969), (969, 977, 978, 968), (968, 978, 979, 967), (967, 979, 976, 965), (965, 956, 959, 967), (967, 959, 958, 968), (968, 958, 957, 969), (969, 957, 955, 966), (981, 970, 972, 984), (984, 972, 973, 983), (983, 973, 974, 982), (982, 974, 971, 980), (960, 971, 974, 962), (962, 974, 973, 963), (963, 973, 972, 964), (964, 972, 970, 961), (975, 985, 987, 977), (977, 987, 988, 978), (978, 988, 989, 979), (979, 989, 986, 976), (991, 981, 984, 994), (994, 984, 983, 993), (993, 983, 982, 992), (992, 982, 980, 990), (985, 995, 997, 987), (987, 997, 998, 988), (988, 998, 999, 989), (989, 999, 996, 986), (1001, 991, 994, 1004), (1004, 994, 993, 1003), (1003, 993, 992, 1002), (1002, 992, 990, 1000), (995, 1005, 1007, 997), (997, 1007, 1008, 998), (998, 1008, 1009, 999), (999, 1009, 1006, 996), (1011, 1001, 1004, 1014), (1014, 1004, 1003, 1013), (1013, 1003, 1002, 1012), (1012, 1002, 1000, 1010), (1005, 1015, 1017, 1007), (1007, 1017, 1018, 1008), (1008, 1018, 1019, 1009), (1009, 1019, 1016, 1006), (1021, 1011, 1014, 1024), (1024, 1014, 1013, 1023), (1023, 1013, 1012, 1022), (1022, 1012, 1010, 1020), (1015, 1025, 1027, 1017), (1017, 1027, 1028, 1018), (1018, 1028, 1029, 1019), (1019, 1029, 1026, 1016), (1031, 1021, 1024, 1034), (1034, 1024, 1023, 1033), (1033, 1023, 1022, 1032), (1032, 1022, 1020, 1030), (1025, 1035, 1037, 1027), (1027, 1037, 1038, 1028), (1028, 1038, 1039, 1029), (1029, 1039, 1036, 1026), (1041, 1031, 1034, 1044), (1044, 1034, 1033, 1043), (1043, 1033, 1032, 1042), (1042, 1032, 1030, 1040), (1035, 1045, 1047, 1037), (1037, 1047, 1048, 1038), (1038, 1048, 1049, 1039), (1039, 1049, 1046, 1036), (1045, 1041, 1044, 1047), (1047, 1044, 1043, 1048), (1048, 1043, 1042, 1049), (1049, 1042, 1040, 1046), (730, 741, 378)])
me_cylinder.use_remesh_preserve_volume = False
me_cylinder.use_remesh_preserve_attributes = False
me_cylinder.use_mirror_vertex_groups = False
me_cylinder.update()
me_cylinder_001 = bpy.data.meshes.new('Cylinder.001')
me_cylinder_001.from_pydata([(0.02501, 0.004975, 2.119e-09), (0.02538, 0.002499, 2.156e-09), (0.0255, 3.725e-09, 2.189e-09), (0.02538, -0.002499, 2.22e-09), (0.02501, -0.004975, 2.247e-09), (0.02501, 0.004975, 0.068), (0.02538, 0.002499, 0.068), (0.0255, -1.124e-08, 0.068), (0.02538, -0.002499, 0.068), (0.02501, -0.004975, 0.068), (-0.02501, 0.004975, 1.479e-09), (0.02893, 0.005755, 0.068), (0.02936, 0.002891, 0.068), (0.0295, -1.403e-08, 0.068), (0.02936, -0.002892, 0.068), (0.02893, -0.005755, 0.068), (-0.02538, 0.002499, 1.506e-09), (-0.02501, 0.004975, 0.068), (0.02247, 0.006815, 0.076), (0.02303, 0.00458, 0.076), (0.02336, 0.002301, 0.076), (0.02348, -1.486e-08, 0.076), (0.02336, -0.002301, 0.076), (0.02303, -0.00458, 0.076), (0.02247, -0.006815, 0.076), (-0.0255, -3.725e-08, 1.536e-09), (-0.02538, 0.002499, 0.068), (-0.02893, 0.005755, 0.068), (-0.02247, 0.006815, 0.076), (0.02153, 0.006531, 0.076), (0.02207, 0.00439, 0.076), (0.02239, 0.002205, 0.076), (0.0225, -9.272e-09, 0.076), (0.02239, -0.002205, 0.076), (0.02207, -0.00439, 0.076), (0.02153, -0.006531, 0.076), (-0.02538, -0.002499, 1.57e-09), (-0.0255, -5.221e-08, 0.068), (-0.02936, 0.002891, 0.068), (-0.02303, 0.00458, 0.076), (-0.02153, 0.006531, 0.076), (0.02153, 0.006531, 3.917e-09), (0.02207, 0.00439, 3.952e-09), (0.02239, 0.002205, 3.984e-09), (0.0225, 5.588e-09, 4.013e-09), (0.02239, -0.002205, 4.04e-09), (0.02207, -0.00439, 4.064e-09), (0.02153, -0.006531, 4.085e-09), (-0.02501, -0.004975, 1.606e-09), (-0.02538, -0.002499, 0.068), (-0.0295, -6.153e-08, 0.068), (-0.02336, 0.002301, 0.076), (-0.02207, 0.004389, 0.076), (-0.02153, 0.006531, 3.366e-09), (-0.02501, -0.004975, 0.068), (-0.02936, -0.002892, 0.068), (-0.02348, -5.211e-08, 0.076), (-0.02239, 0.002205, 0.076), (-0.02207, 0.004389, 3.387e-09), (-0.02893, -0.005755, 0.068), (-0.02336, -0.002301, 0.076), (-0.0225, -4.559e-08, 0.076), (-0.02239, 0.002205, 3.41e-09), (-0.02303, -0.00458, 0.076), (-0.02239, -0.002205, 0.076), (-0.0225, -3.073e-08, 3.437e-09), (-0.02247, -0.006815, 0.076), (-0.02207, -0.00439, 0.076), (-0.02239, -0.002205, 3.467e-09), (-0.02153, -0.006531, 0.076), (-0.02207, -0.00439, 3.499e-09), (-0.02153, -0.006531, 3.533e-09), (-0.02136, 0.007, 3.362e-09), (0.02862, 0.007, 0.068), (0.02136, 0.007, 3.909e-09), (0.0245, 0.007, 2.087e-09), (0.0245, 0.007, 0.068), (-0.0245, 0.007, 1.459e-09), (-0.02136, 0.007, 0.076), (-0.0224, 0.007, 0.076), (-0.02308, 0.007, 0.07515), (0.02136, 0.007, 0.076), (0.0224, 0.007, 0.076), (0.02308, 0.007, 0.07515), (-0.02862, 0.007, 0.068), (-0.0245, 0.007, 0.068), (-0.02862, -0.007, 0.068), (-0.02136, -0.007, 3.541e-09), (0.02136, -0.007, 4.088e-09), (0.0245, -0.007, 2.266e-09), (-0.0245, -0.007, 1.639e-09), (-0.0245, -0.007, 0.068), (-0.0224, -0.007, 0.076), (-0.02308, -0.007, 0.07515), (-0.02136, -0.007, 0.076), (0.0224, -0.007, 0.076), (0.02308, -0.007, 0.07515), (0.02136, -0.007, 0.076), (0.02862, -0.007, 0.068), (0.0245, -0.007, 0.068), (0.02153, 0.006531, 0.0079), (0.02207, 0.00439, 0.0079), (0.02239, 0.002205, 0.0079), (0.0225, -2.73e-09, 0.0079), (0.02239, -0.002205, 0.0079), (0.02207, -0.00439, 0.0079), (0.02153, -0.006531, 0.0079), (0.02136, 0.007, 0.0079), (0.02136, -0.007, 0.0079), (-0.02153, 0.006531, 0.0079), (-0.02207, 0.004389, 0.0079), (-0.02239, 0.002205, 0.0079), (-0.0225, -3.16e-08, 0.0079), (-0.02239, -0.002205, 0.0079), (-0.02207, -0.00439, 0.0079), (-0.02153, -0.006531, 0.0079), (-0.02136, 0.007, 0.0079), (-0.02136, -0.007, 0.0079)], [], [(0, 5, 6, 1), (1, 6, 7, 2), (2, 7, 8, 3), (3, 8, 9, 4), (4, 9, 99, 89), (11, 12, 6, 5), (12, 13, 7, 6), (13, 14, 8, 7), (14, 15, 9, 8), (15, 98, 99, 9), (10, 17, 85, 77), (11, 19, 20, 12), (12, 20, 21, 13), (13, 21, 22, 14), (14, 22, 23, 15), (15, 23, 24, 96, 98), (16, 26, 17, 10), (27, 84, 85, 17), (29, 18, 82, 81), (30, 19, 18, 29), (31, 20, 19, 30), (32, 21, 20, 31), (33, 22, 21, 32), (34, 23, 22, 33), (35, 24, 23, 34), (25, 37, 26, 16), (38, 27, 17, 26), (27, 39, 28, 80, 84), (100, 41, 74, 107), (101, 42, 41, 100), (102, 43, 42, 101), (103, 44, 43, 102), (104, 45, 44, 103), (105, 46, 45, 104), (106, 47, 46, 105), (36, 49, 37, 25), (50, 38, 26, 37), (38, 51, 39, 27), (40, 28, 39, 52), (48, 54, 49, 36), (55, 50, 37, 49), (50, 56, 51, 38), (52, 39, 51, 57), (109, 53, 58, 110), (59, 55, 49, 54), (55, 60, 56, 50), (57, 51, 56, 61), (110, 58, 62, 111), (59, 63, 60, 55), (61, 56, 60, 64), (111, 62, 65, 112), (64, 60, 63, 67), (112, 65, 68, 113), (67, 63, 66, 69), (113, 68, 70, 114), (69, 66, 92, 94), (114, 70, 71, 115), (115, 71, 87, 117), (76, 73, 11, 5), (73, 83, 18, 19, 11), (77, 72, 53, 58, 62, 65, 68, 70, 71, 87, 90, 48, 36, 25, 16, 10), (83, 82, 18), (116, 78, 40, 109), (74, 75, 0, 1, 2, 3, 4, 89, 88, 47, 46, 45, 44, 43, 42, 41), (78, 79, 28, 40), (75, 76, 5, 0), (79, 80, 28), (84, 80, 79, 78, 116, 72, 77, 85), (73, 76, 75, 74, 107, 81, 82, 83), (108, 97, 35, 106), (93, 92, 66), (95, 96, 24), (86, 93, 66, 63, 59), (97, 95, 24, 35), (90, 91, 54, 48), (98, 96, 95, 97, 108, 88, 89, 99), (86, 91, 90, 87, 117, 94, 92, 93), (91, 86, 59, 54), (72, 74, 41, 42, 43, 44, 45, 46, 47, 88, 87, 71, 70, 68, 65, 62, 58, 53), (88, 47, 106, 108), (35, 34, 105, 106), (34, 33, 104, 105), (33, 32, 103, 104), (32, 31, 102, 103), (31, 30, 101, 102), (30, 29, 100, 101), (29, 81, 107, 100), (72, 53, 109, 116), (69, 94, 117, 115), (67, 69, 115, 114), (64, 67, 114, 113), (61, 64, 113, 112), (57, 61, 112, 111), (52, 57, 111, 110), (40, 52, 110, 109), (117, 108, 106, 105, 104, 103, 102, 101, 100, 107, 116, 109, 110, 111, 112, 113, 114, 115), (87, 88, 108, 117), (72, 116, 107, 74)])
me_cylinder_001.use_remesh_preserve_volume = False
me_cylinder_001.use_remesh_preserve_attributes = False
me_cylinder_001.use_mirror_vertex_groups = False
me_cylinder_001.update()
me_cylinder_002 = bpy.data.meshes.new('Cylinder.002')
me_cylinder_002.from_pydata([(-0.004975, 0.02501, 0.0081), (-0.002499, 0.02538, 0.0081), (-4.84e-09, 0.0255, 0.0081), (0.002499, 0.02538, 0.0081), (0.004975, 0.02501, 0.0081), (-0.004975, 0.02501, 0.068), (-0.002499, 0.02538, 0.068), (1.012e-08, 0.0255, 0.068), (0.002499, 0.02538, 0.068), (0.004975, 0.02501, 0.068), (-0.004975, -0.02501, 0.0081), (-0.005755, 0.02893, 0.068), (-0.002891, 0.02936, 0.068), (1.274e-08, 0.0295, 0.068), (0.002892, 0.02936, 0.068), (0.005755, 0.02893, 0.068), (-0.002499, -0.02538, 0.0081), (-0.004975, -0.02501, 0.068), (-0.006815, 0.02247, 0.076), (-0.00458, 0.02303, 0.076), (-0.002301, 0.02336, 0.076), (1.383e-08, 0.02348, 0.076), (0.002301, 0.02336, 0.076), (0.00458, 0.02303, 0.076), (0.006815, 0.02247, 0.076), (3.837e-08, -0.0255, 0.0081), (-0.002499, -0.02538, 0.068), (-0.005755, -0.02893, 0.068), (-0.006815, -0.02247, 0.076), (-0.006531, 0.02153, 0.076), (-0.00439, 0.02207, 0.076), (-0.002205, 0.02239, 0.076), (8.288e-09, 0.0225, 0.076), (0.002205, 0.02239, 0.076), (0.00439, 0.02207, 0.076), (0.006531, 0.02153, 0.076), (0.002499, -0.02538, 0.0081), (5.333e-08, -0.0255, 0.068), (-0.002891, -0.02936, 0.068), (-0.00458, -0.02303, 0.076), (-0.006531, -0.02153, 0.076), (-0.006531, 0.02153, 0.0081), (-0.00439, 0.02207, 0.0081), (-0.002205, 0.02239, 0.0081), (-6.571e-09, 0.0225, 0.0081), (0.002205, 0.02239, 0.0081), (0.00439, 0.02207, 0.0081), (0.006531, 0.02153, 0.0081), (0.004975, -0.02501, 0.0081), (0.002499, -0.02538, 0.068), (6.282e-08, -0.0295, 0.068), (-0.002301, -0.02336, 0.076), (-0.004389, -0.02207, 0.076), (-0.006531, -0.02153, 0.0081), (0.004975, -0.02501, 0.068), (0.002892, -0.02936, 0.068), (5.314e-08, -0.02348, 0.076), (-0.002205, -0.02239, 0.076), (-0.004389, -0.02207, 0.0081), (0.005755, -0.02893, 0.068), (0.002301, -0.02336, 0.076), (4.658e-08, -0.0225, 0.076), (-0.002205, -0.02239, 0.0081), (0.00458, -0.02303, 0.076), (0.002205, -0.02239, 0.076), (3.172e-08, -0.0225, 0.0081), (0.006815, -0.02247, 0.076), (0.00439, -0.02207, 0.076), (0.002205, -0.02239, 0.0081), (0.006531, -0.02153, 0.076), (0.00439, -0.02207, 0.0081), (0.006531, -0.02153, 0.0081), (-0.007, -0.02136, 0.0081), (-0.007, 0.02862, 0.068), (-0.007, 0.02136, 0.0081), (-0.007, 0.0245, 0.0081), (-0.007, 0.0245, 0.068), (-0.007, -0.0245, 0.0081), (-0.007, -0.02136, 0.076), (-0.007, -0.0224, 0.076), (-0.007, -0.02308, 0.07515), (-0.007, 0.02136, 0.076), (-0.007, 0.0224, 0.076), (-0.007, 0.02308, 0.07515), (-0.007, -0.02862, 0.068), (-0.007, -0.0245, 0.068), (0.007, -0.02862, 0.068), (0.007, -0.02136, 0.0081), (0.007, 0.02136, 0.0081), (0.007, 0.0245, 0.0081), (0.007, -0.0245, 0.0081), (0.007, -0.0245, 0.068), (0.007, -0.0224, 0.076), (0.007, -0.02308, 0.07515), (0.007, -0.02136, 0.076), (0.007, 0.0224, 0.076), (0.007, 0.02308, 0.07515), (0.007, 0.02136, 0.076), (0.007, 0.02862, 0.068), (0.007, 0.0245, 0.068), (-0.006531, 0.02153, 0.016), (-0.00439, 0.02207, 0.016), (-0.002205, 0.02239, 0.016), (1.746e-09, 0.0225, 0.016), (0.002205, 0.02239, 0.016), (0.00439, 0.02207, 0.016), (0.006531, 0.02153, 0.016), (-0.007, 0.02136, 0.016), (0.007, 0.02136, 0.016), (-0.006531, -0.02153, 0.016), (-0.004389, -0.02207, 0.016), (-0.002205, -0.02239, 0.016), (3.258e-08, -0.0225, 0.016), (0.002205, -0.02239, 0.016), (0.00439, -0.02207, 0.016), (0.006531, -0.02153, 0.016), (-0.007, -0.02136, 0.016), (0.007, -0.02136, 0.016)], [], [(0, 5, 6, 1), (1, 6, 7, 2), (2, 7, 8, 3), (3, 8, 9, 4), (4, 9, 99, 89), (11, 12, 6, 5), (12, 13, 7, 6), (13, 14, 8, 7), (14, 15, 9, 8), (15, 98, 99, 9), (10, 17, 85, 77), (11, 19, 20, 12), (12, 20, 21, 13), (13, 21, 22, 14), (14, 22, 23, 15), (15, 23, 24, 96, 98), (16, 26, 17, 10), (27, 84, 85, 17), (29, 18, 82, 81), (30, 19, 18, 29), (31, 20, 19, 30), (32, 21, 20, 31), (33, 22, 21, 32), (34, 23, 22, 33), (35, 24, 23, 34), (25, 37, 26, 16), (38, 27, 17, 26), (27, 39, 28, 80, 84), (100, 41, 74, 107), (101, 42, 41, 100), (102, 43, 42, 101), (103, 44, 43, 102), (104, 45, 44, 103), (105, 46, 45, 104), (106, 47, 46, 105), (36, 49, 37, 25), (50, 38, 26, 37), (38, 51, 39, 27), (40, 28, 39, 52), (48, 54, 49, 36), (55, 50, 37, 49), (50, 56, 51, 38), (52, 39, 51, 57), (109, 53, 58, 110), (59, 55, 49, 54), (55, 60, 56, 50), (57, 51, 56, 61), (110, 58, 62, 111), (59, 63, 60, 55), (61, 56, 60, 64), (111, 62, 65, 112), (64, 60, 63, 67), (112, 65, 68, 113), (67, 63, 66, 69), (113, 68, 70, 114), (69, 66, 92, 94), (114, 70, 71, 115), (115, 71, 87, 117), (76, 73, 11, 5), (73, 83, 18, 19, 11), (77, 72, 53, 58, 62, 65, 68, 70, 71, 87, 90, 48, 36, 25, 16, 10), (83, 82, 18), (116, 78, 40, 109), (74, 75, 0, 1, 2, 3, 4, 89, 88, 47, 46, 45, 44, 43, 42, 41), (78, 79, 28, 40), (75, 76, 5, 0), (79, 80, 28), (84, 80, 79, 78, 116, 72, 77, 85), (73, 76, 75, 74, 107, 81, 82, 83), (108, 97, 35, 106), (93, 92, 66), (95, 96, 24), (86, 93, 66, 63, 59), (97, 95, 24, 35), (90, 91, 54, 48), (98, 96, 95, 97, 108, 88, 89, 99), (86, 91, 90, 87, 117, 94, 92, 93), (91, 86, 59, 54), (72, 74, 41, 42, 43, 44, 45, 46, 47, 88, 87, 71, 70, 68, 65, 62, 58, 53), (88, 47, 106, 108), (35, 34, 105, 106), (34, 33, 104, 105), (33, 32, 103, 104), (32, 31, 102, 103), (31, 30, 101, 102), (30, 29, 100, 101), (29, 81, 107, 100), (72, 53, 109, 116), (69, 94, 117, 115), (67, 69, 115, 114), (64, 67, 114, 113), (61, 64, 113, 112), (57, 61, 112, 111), (52, 57, 111, 110), (40, 52, 110, 109), (117, 108, 106, 105, 104, 103, 102, 101, 100, 107, 116, 109, 110, 111, 112, 113, 114, 115), (87, 88, 108, 117), (72, 116, 107, 74)])
me_cylinder_002.use_remesh_preserve_volume = False
me_cylinder_002.use_remesh_preserve_attributes = False
me_cylinder_002.use_mirror_vertex_groups = False
me_cylinder_002.update()
me_cube = bpy.data.meshes.new('Cube')
me_cube.from_pydata([(-0.002685, 0.00155, 0.025), (-0.00252, 0.001806, 0.025), (-0.002331, 0.002044, 0.025), (-0.002119, 0.002263, 0.025), (-0.001887, 0.002459, 0.025), (-0.001637, 0.002633, 0.025), (-0.001371, 0.00278, 0.025), (-0.001092, 0.002901, 0.025), (-0.0008023, 0.002994, 0.025), (-0.000505, 0.003059, 0.025), (-0.0002028, 0.003093, 0.025), (0.0001014, 0.003098, 0.025), (0.0004046, 0.003073, 0.025), (0.0007039, 0.003019, 0.025), (0.0009965, 0.002935, 0.025), (0.001279, 0.002824, 0.025), (0.00155, 0.002685, 0.025), (0.001806, 0.00252, 0.025), (0.002044, 0.002331, 0.025), (0.002263, 0.002119, 0.025), (0.002459, 0.001887, 0.025), (0.002633, 0.001637, 0.025), (0.00278, 0.001371, 0.025), (0.002901, 0.001092, 0.025), (0.002994, 0.0008023, 0.025), (0.003059, 0.000505, 0.025), (0.003093, 0.0002027, 0.025), (0.003098, -0.0001014, 0.025), (0.003073, -0.0004046, 0.025), (0.003019, -0.0007039, 0.025), (0.002935, -0.0009965, 0.025), (0.002824, -0.001279, 0.025), (-0.003098, 0.0001014, 0.025), (-0.003073, 0.0004046, 0.025), (-0.003019, 0.0007039, 0.025), (-0.002935, 0.0009965, 0.025), (-0.002824, 0.001279, 0.025), (0.002685, -0.00155, 0.025), (0.00252, -0.001806, 0.025), (0.002331, -0.002044, 0.025), (0.002119, -0.002263, 0.025), (0.001887, -0.002459, 0.025), (0.001637, -0.002633, 0.025), (0.001371, -0.00278, 0.025), (0.001092, -0.002901, 0.025), (0.0008023, -0.002994, 0.025), (0.000505, -0.003059, 0.025), (0.0002028, -0.003093, 0.025), (-0.0001014, -0.003098, 0.025), (-0.0004046, -0.003073, 0.025), (-0.0007039, -0.003019, 0.025), (-0.0009965, -0.002935, 0.025), (-0.001279, -0.002824, 0.025), (-0.00155, -0.002685, 0.025), (-0.001806, -0.00252, 0.025), (-0.002044, -0.002331, 0.025), (-0.002263, -0.002119, 0.025), (-0.002459, -0.001887, 0.025), (-0.002633, -0.001637, 0.025), (-0.00278, -0.001371, 0.025), (-0.002901, -0.001092, 0.025), (-0.002994, -0.0008023, 0.025), (-0.003059, -0.000505, 0.025), (-0.003093, -0.0002027, 0.025), (-0.006167, 3.027e-09, 0.002), (-0.003083, -0.005341, 0.002), (0.003083, -0.005341, 0.002), (0.006167, 1.164e-10, 0.002), (0.003083, 0.005341, 0.002), (-0.005858, 1.397e-09, 0.005), (-0.002929, 0.005073, 0.005), (0.002929, 0.005073, 0.005), (0.005858, 3.492e-10, 0.005), (0.002929, -0.005073, 0.005), (-0.003083, 0.005341, 0.002), (-0.002929, -0.005073, 0.005), (-0.001743, 0.002803, 0.005), (-0.001637, 0.002633, 0.0052), (-0.001648, 0.002855, 0.005), (-0.001548, 0.002682, 0.0052), (-0.00146, 0.00296, 0.005), (-0.001371, 0.00278, 0.0052), (-0.001163, 0.003089, 0.005), (-0.001092, 0.002901, 0.0052), (-0.0008542, 0.003188, 0.005), (-0.0008023, 0.002994, 0.0052), (-0.0005376, 0.003256, 0.005), (-0.000505, 0.003059, 0.0052), (-0.0002158, 0.003293, 0.005), (-0.0002028, 0.003093, 0.0052), (0.000108, 0.003298, 0.005), (0.0001014, 0.003098, 0.0052), (0.0004308, 0.003272, 0.005), (0.0004046, 0.003073, 0.0052), (0.0007494, 0.003214, 0.005), (0.0007039, 0.003019, 0.0052), (0.001061, 0.003125, 0.005), (0.0009965, 0.002935, 0.0052), (0.001362, 0.003006, 0.005), (0.001279, 0.002824, 0.0052), (0.00165, 0.002858, 0.005), (0.00155, 0.002685, 0.0052), (0.001922, 0.002683, 0.005), (0.001806, 0.00252, 0.0052), (0.002176, 0.002481, 0.005), (0.002044, 0.002331, 0.0052), (0.002409, 0.002256, 0.005), (0.002263, 0.002119, 0.0052), (0.002618, 0.002009, 0.005), (0.002459, 0.001887, 0.0052), (0.002803, 0.001743, 0.005), (0.002633, 0.001637, 0.0052), (0.00296, 0.00146, 0.005), (0.00278, 0.001371, 0.0052), (0.003089, 0.001163, 0.005), (0.002901, 0.001092, 0.0052), (0.003188, 0.0008542, 0.005), (0.002994, 0.0008023, 0.0052), (0.003256, 0.0005376, 0.005), (0.003059, 0.000505, 0.0052), (0.003293, 0.0002159, 0.005), (0.003093, 0.0002027, 0.0052), (0.003297, 2.037e-09, 0.005), (0.003097, 8.731e-10, 0.0052), (0.003298, -0.000108, 0.005), (0.003098, -0.0001014, 0.0052), (0.003272, -0.0004308, 0.005), (0.003073, -0.0004046, 0.0052), (0.003214, -0.0007494, 0.005), (0.003019, -0.0007039, 0.0052), (0.003125, -0.001061, 0.005), (0.002935, -0.0009965, 0.0052), (0.003006, -0.001362, 0.005), (0.002824, -0.001279, 0.0052), (-0.002858, 0.00165, 0.005), (-0.002685, 0.00155, 0.0052), (-0.002683, 0.001922, 0.005), (-0.00252, 0.001806, 0.0052), (-0.002481, 0.002176, 0.005), (-0.002331, 0.002044, 0.0052), (-0.002256, 0.002409, 0.005), (-0.002119, 0.002263, 0.0052), (-0.002009, 0.002618, 0.005), (-0.001887, 0.002459, 0.0052), (-0.002824, 0.001279, 0.0052), (-0.003006, 0.001362, 0.005), (-0.002935, 0.0009965, 0.0052), (-0.003125, 0.001061, 0.005), (-0.003019, 0.0007039, 0.0052), (-0.003214, 0.0007494, 0.005), (-0.003073, 0.0004046, 0.0052), (-0.003272, 0.0004308, 0.005), (-0.003098, 0.0001014, 0.0052), (-0.003298, 0.000108, 0.005), (-0.003097, 6.985e-10, 0.0052), (-0.003297, 4.075e-10, 0.005), (0.001548, -0.002682, 0.0052), (0.001648, -0.002855, 0.005), (0.001637, -0.002633, 0.0052), (0.001743, -0.002803, 0.005), (0.001887, -0.002459, 0.0052), (0.002009, -0.002618, 0.005), (0.002119, -0.002263, 0.0052), (0.002256, -0.002409, 0.005), (0.002331, -0.002044, 0.0052), (0.002481, -0.002176, 0.005), (0.00252, -0.001806, 0.0052), (0.002683, -0.001922, 0.005), (0.002685, -0.00155, 0.0052), (0.002858, -0.00165, 0.005), (-0.003293, -0.0002158, 0.005), (-0.003093, -0.0002027, 0.0052), (0.00146, -0.00296, 0.005), (0.001371, -0.00278, 0.0052), (0.001163, -0.003089, 0.005), (0.001092, -0.002901, 0.0052), (0.0008542, -0.003188, 0.005), (0.0008023, -0.002994, 0.0052), (0.0005376, -0.003256, 0.005), (0.000505, -0.003059, 0.0052), (0.0002158, -0.003293, 0.005), (0.0002028, -0.003093, 0.0052), (-0.000108, -0.003298, 0.005), (-0.0001014, -0.003098, 0.0052), (-0.0004308, -0.003272, 0.005), (-0.0004046, -0.003073, 0.0052), (-0.0007494, -0.003214, 0.005), (-0.0007039, -0.003019, 0.0052), (-0.001061, -0.003125, 0.005), (-0.0009965, -0.002935, 0.0052), (-0.001362, -0.003006, 0.005), (-0.001279, -0.002824, 0.0052), (-0.00165, -0.002858, 0.005), (-0.00155, -0.002685, 0.0052), (-0.001922, -0.002683, 0.005), (-0.001806, -0.00252, 0.0052), (-0.002176, -0.002481, 0.005), (-0.002044, -0.002331, 0.0052), (-0.002409, -0.002256, 0.005), (-0.002263, -0.002119, 0.0052), (-0.002618, -0.002009, 0.005), (-0.002459, -0.001887, 0.0052), (-0.002803, -0.001743, 0.005), (-0.002633, -0.001637, 0.0052), (-0.00296, -0.00146, 0.005), (-0.00278, -0.001371, 0.0052), (-0.003089, -0.001162, 0.005), (-0.002901, -0.001092, 0.0052), (-0.003188, -0.0008542, 0.005), (-0.002994, -0.0008023, 0.0052), (-0.003256, -0.0005376, 0.005), (-0.003059, -0.000505, 0.0052), (-0.006167, 4.889e-09, -0.004125), (-0.003083, -0.005341, -0.004125), (0.003083, -0.005341, -0.004125), (0.006167, 2.095e-09, -0.004125), (0.003083, 0.005341, -0.004125), (-0.003083, 0.005341, -0.004125), (-0.003083, 0.005341, -0.004125), (0.003083, 0.005341, -0.004125), (0.006167, 2.095e-09, -0.004125), (0.003083, -0.005341, -0.004125), (-0.003083, -0.005341, -0.004125), (-0.006167, 4.889e-09, -0.004125), (0.003079, 0.0003307, 0.025), (-0.002832, -0.001253, 0.025), (-5.165e-10, 1.928e-09, -0.004125)], [], [(78, 70, 69, 155, 153, 151, 149, 147, 145, 134, 136, 138, 140, 142, 76), (8, 85, 83, 7), (9, 87, 85, 8), (10, 89, 87, 9), (11, 91, 89, 10), (12, 93, 91, 11), (13, 95, 93, 12), (14, 97, 95, 13), (15, 99, 97, 14), (16, 101, 99, 15), (17, 103, 101, 16), (122, 72, 71, 100, 102, 104, 106, 108, 110, 112, 114, 116, 118, 120), (19, 107, 105, 18), (20, 109, 107, 19), (21, 111, 109, 20), (22, 113, 111, 21), (23, 115, 113, 22), (24, 117, 115, 23), (25, 119, 117, 24), (26, 121, 119, 25, 224), (27, 125, 123, 121, 26), (157, 73, 72, 122, 124, 126, 128, 130, 132, 169, 167, 165, 163, 161, 159), (29, 129, 127, 28), (30, 131, 129, 29), (31, 133, 131, 30), (37, 168, 133, 31), (2, 139, 137, 1), (3, 141, 139, 2), (4, 143, 141, 3), (36, 144, 146, 35), (6, 81, 79, 77, 5), (100, 71, 70, 78, 80, 82, 84, 86, 88, 90, 92, 94, 96, 98), (7, 83, 81, 6), (18, 105, 103, 17), (28, 127, 125, 27), (0, 135, 144, 36), (155, 69, 75, 192, 194, 196, 198, 200, 202, 204, 206, 208, 210, 170), (32, 152, 154, 171, 63), (33, 150, 152, 32), (34, 148, 150, 33), (35, 146, 148, 34), (1, 137, 135, 0), (63, 171, 211, 62), (38, 166, 168, 37), (39, 164, 166, 38), (40, 162, 164, 39), (41, 160, 162, 40), (42, 158, 160, 41), (45, 177, 175, 44), (46, 179, 177, 45), (47, 181, 179, 46), (48, 183, 181, 47), (49, 185, 183, 48), (50, 187, 185, 49), (51, 189, 187, 50), (52, 191, 189, 51), (53, 193, 191, 52), (54, 195, 193, 53), (55, 197, 195, 54), (56, 199, 197, 55), (57, 201, 199, 56), (58, 203, 201, 57), (59, 205, 203, 58), (60, 207, 205, 59, 225), (61, 209, 207, 60), (62, 211, 209, 61), (44, 175, 173, 43), (68, 71, 72, 67), (65, 75, 69, 64), (66, 73, 75, 65), (67, 72, 73, 66), (192, 75, 73, 157, 172, 174, 176, 178, 180, 182, 184, 186, 188, 190), (64, 69, 70, 74), (74, 70, 71, 68), (43, 173, 156, 158, 42), (76, 77, 79, 78), (78, 79, 81, 80), (80, 81, 83, 82), (82, 83, 85, 84), (84, 85, 87, 86), (86, 87, 89, 88), (88, 89, 91, 90), (90, 91, 93, 92), (92, 93, 95, 94), (94, 95, 97, 96), (96, 97, 99, 98), (98, 99, 101, 100), (100, 101, 103, 102), (102, 103, 105, 104), (104, 105, 107, 106), (106, 107, 109, 108), (108, 109, 111, 110), (110, 111, 113, 112), (112, 113, 115, 114), (114, 115, 117, 116), (116, 117, 119, 118), (118, 119, 121, 120), (120, 121, 123, 122), (122, 123, 125, 124), (124, 125, 127, 126), (126, 127, 129, 128), (128, 129, 131, 130), (130, 131, 133, 132), (134, 135, 137, 136), (136, 137, 139, 138), (138, 139, 141, 140), (140, 141, 143, 142), (142, 143, 77, 76), (135, 134, 145, 144), (144, 145, 147, 146), (146, 147, 149, 148), (148, 149, 151, 150), (150, 151, 153, 152), (152, 153, 155, 154), (156, 157, 159, 158), (158, 159, 161, 160), (160, 161, 163, 162), (162, 163, 165, 164), (164, 165, 167, 166), (166, 167, 169, 168), (168, 169, 132, 133), (170, 171, 154, 155), (157, 156, 173, 172), (172, 173, 175, 174), (174, 175, 177, 176), (176, 177, 179, 178), (178, 179, 181, 180), (180, 181, 183, 182), (182, 183, 185, 184), (184, 185, 187, 186), (186, 187, 189, 188), (188, 189, 191, 190), (190, 191, 193, 192), (192, 193, 195, 194), (194, 195, 197, 196), (196, 197, 199, 198), (198, 199, 201, 200), (200, 201, 203, 202), (202, 203, 205, 204), (204, 205, 207, 206), (206, 207, 209, 208), (208, 209, 211, 210), (210, 211, 171, 170), (5, 77, 143, 4), (68, 67, 220, 219), (74, 68, 219, 218), (213, 214, 226), (67, 66, 221, 220), (65, 64, 223, 222), (64, 74, 218, 223), (66, 65, 222, 221), (217, 212, 226), (214, 215, 226), (220, 221, 226), (212, 213, 226), (222, 223, 226), (221, 222, 226), (215, 216, 226), (218, 219, 226), (223, 218, 226), (216, 217, 226), (219, 220, 226), (60, 225, 59), (25, 26, 224), (25, 24, 23, 22, 21, 20, 19, 18, 17, 16, 15, 14, 13, 12, 11, 10, 9, 8, 7, 6, 5, 4, 3, 2, 1, 0, 36, 35, 34, 33, 32, 63, 62, 61, 60, 59, 58, 57, 56, 55, 54, 53, 52, 51, 50, 49, 48, 47, 46, 45, 44, 43, 42, 41, 40, 39, 38, 37, 31, 30, 29, 28, 27, 26)])
_uv = me_cube.uv_layers.new(name='UVMap')
_uv.uv.foreach_set('vector', [0.0, 0.0, 0.0, 0.0, 0.0, 0.0, 0.0, 0.0, 0.0, 0.0, 0.0, 0.0, 0.0, 0.0, 0.0, 0.0, 0.0, 0.0, 0.0, 0.0, 0.0, 0.0, 0.0, 0.0, 0.0, 0.0, 0.0, 0.0, 0.0, 0.0, 0.0, 0.0, 0.0, 0.0, 0.0, 0.0, 0.0, 0.0, 0.0, 0.0, 0.0, 0.0, 0.0, 0.0, 0.0, 0.0, 0.0, 0.0, 0.0, 0.0, 0.0, 0.0, 0.0, 0.0, 0.0, 0.0, 0.0, 0.0, 0.0, 0.0, 0.0, 0.0, 0.0, 0.0, 0.0, 0.0, 0.0, 0.0, 0.0, 0.0, 0.0, 0.0, 0.0, 0.0, 0.0, 0.0, 0.0, 0.0, 0.0, 0.0, 0.0, 0.0, 0.0, 0.0, 0.0, 0.0, 0.0, 0.0, 0.0, 0.0, 0.0, 0.0, 0.0, 0.0, 0.0, 0.0, 0.0, 0.0, 0.0, 0.0, 0.0, 0.0, 0.0, 0.0, 0.0, 0.0, 0.0, 0.0, 0.0, 0.0, 0.0, 0.0, 0.0, 0.0, 0.0, 0.0, 0.0, 0.0, 0.0, 0.0, 0.0, 0.0, 0.0, 0.0, 0.0, 0.0, 0.0, 0.0, 0.0, 0.0, 0.0, 0.0, 0.0, 0.0, 0.0, 0.0, 0.0, 0.0, 0.0, 0.0, 0.0, 0.0, 0.0, 0.0, 0.0, 0.0, 0.0, 0.0, 0.0, 0.0, 0.0, 0.0, 0.0, 0.0, 0.0, 0.0, 0.0, 0.0, 0.0, 0.0, 0.0, 0.0, 0.0, 0.0, 0.0, 0.0, 0.0, 0.0, 0.0, 0.0, 0.0, 0.0, 0.0, 0.0, 0.0, 0.0, 0.0, 0.0, 0.0, 0.0, 0.0, 0.0, 0.0, 0.0, 0.0, 0.0, 0.0, 0.0, 0.0, 0.0, 0.0, 0.0, 0.0, 0.0, 0.0, 0.0, 0.0, 0.0, 0.0, 0.0, 0.0, 0.0, 0.0, 0.0, 0.0, 0.0, 0.0, 0.0, 0.0, 0.0, 0.0, 0.0, 0.0, 0.0, 0.0, 0.0, 0.0, 0.0, 0.0, 0.0, 0.0, 0.0, 0.0, 0.0, 0.0, 0.0, 0.0, 0.0, 0.0, 0.0, 0.0, 0.0, 0.0, 0.0, 0.0, 0.0, 0.0, 0.0, 0.0, 0.0, 0.0, 0.0, 0.0, 0.0, 0.0, 0.0, 0.0, 0.0, 0.0, 0.0, 0.0, 0.0, 0.0, 0.0, 0.0, 0.0, 0.0, 0.0, 0.0, 0.0, 0.0, 0.0, 0.0, 0.0, 0.0, 0.0, 0.0, 0.0, 0.0, 0.0, 0.0, 0.0, 0.0, 0.0, 0.0, 0.0, 0.0, 0.0, 0.0, 0.0, 0.0, 0.0, 0.0, 0.0, 0.0, 0.0, 0.0, 0.0, 0.0, 0.0, 0.0, 0.0, 0.0, 0.0, 0.0, 0.0, 0.0, 0.0, 0.0, 0.0, 0.0, 0.0, 0.0, 0.0, 0.0, 0.0, 0.0, 0.0, 0.0, 0.0, 0.0, 0.0, 0.0, 0.0, 0.0, 0.0, 0.0, 0.0, 0.0, 0.0, 0.0, 0.0, 0.0, 0.0, 0.0, 0.0, 0.0, 0.0, 0.0, 0.0, 0.0, 0.0, 0.0, 0.0, 0.0, 0.0, 0.0, 0.0, 0.0, 0.0, 0.0, 0.0, 0.0, 0.0, 0.0, 0.0, 0.0, 0.0, 0.0, 0.0, 0.0, 0.0, 0.0, 0.0, 0.0, 0.0, 0.0, 0.0, 0.0, 0.0, 0.0, 0.0, 0.0, 0.0, 0.0, 0.0, 0.0, 0.0, 0.0, 0.0, 0.0, 0.0, 0.0, 0.0, 0.0, 0.0, 0.0, 0.0, 0.0, 0.0, 0.0, 0.0, 0.0, 0.0, 0.0, 0.0, 0.0, 0.0, 0.0, 0.0, 0.0, 0.0, 0.0, 0.0, 0.0, 0.0, 0.0, 0.0, 0.0, 0.0, 0.0, 0.0, 0.0, 0.0, 0.0, 0.0, 0.0, 0.0, 0.0, 0.0, 0.0, 0.0, 0.0, 0.0, 0.0, 0.0, 0.0, 0.0, 0.0, 0.0, 0.0, 0.0, 0.0, 0.0, 0.0, 0.0, 0.0, 0.0, 0.0, 0.0, 0.0, 0.0, 0.0, 0.0, 0.0, 0.0, 0.0, 0.0, 0.0, 0.0, 0.0, 0.0, 0.0, 0.0, 0.0, 0.0, 0.0, 0.0, 0.0, 0.0, 0.0, 0.0, 0.0, 0.0, 0.0, 0.0, 0.0, 0.0, 0.0, 0.0, 0.0, 0.0, 0.0, 0.0, 0.0, 0.0, 0.0, 0.0, 0.0, 0.0, 0.0, 0.0, 0.0, 0.0, 0.0, 0.0, 0.0, 0.0, 0.0, 0.0, 0.0, 0.0, 0.0, 0.0, 0.0, 0.0, 0.0, 0.0, 0.0, 0.0, 0.0, 0.0, 0.0, 0.0, 0.0, 0.0, 0.0, 0.0, 0.0, 0.0, 0.0, 0.0, 0.0, 0.0, 0.0, 0.0, 0.0, 0.0, 0.0, 0.0, 0.0, 0.0, 0.0, 0.0, 0.0, 0.0, 0.0, 0.0, 0.0, 0.0, 0.0, 0.0, 0.0, 0.0, 0.0, 0.0, 0.0, 0.0, 0.0, 0.0, 0.0, 0.0, 0.0, 0.0, 0.0, 0.0, 0.0, 0.0, 0.0, 0.0, 0.0, 0.0, 0.0, 0.0, 0.0, 0.0, 0.0, 0.0, 0.0, 0.0, 0.0, 0.0, 0.0, 0.0, 0.0, 0.0, 0.0, 0.0, 0.0, 0.0, 0.0, 0.0, 0.0, 0.0, 0.0, 0.0, 0.0, 0.0, 0.0, 0.0, 0.0, 0.0, 0.0, 0.0, 0.0, 0.0, 0.0, 0.0, 0.0, 0.0, 0.0, 0.0, 0.0, 0.0, 0.0, 0.0, 0.0, 0.0, 0.0, 0.0, 0.0, 0.0, 0.0, 0.0, 0.0, 0.0, 0.0, 0.0, 0.0, 0.0, 0.0, 0.0, 0.0, 0.0, 0.0, 0.0, 0.0, 0.0, 0.0, 0.0, 0.0, 0.0, 0.0, 0.0, 0.0, 0.0, 0.0, 0.0, 0.0, 0.0, 0.0, 0.0, 0.0, 0.0, 0.0, 0.0, 0.0, 0.0, 0.0, 0.0, 0.0, 0.0, 0.0, 0.0, 0.0, 0.0, 0.0, 0.0, 0.0, 0.0, 0.0, 0.0, 0.0, 0.0, 0.0, 0.0, 0.0, 0.0, 0.0, 0.0, 0.0, 0.0, 0.0, 0.0, 0.0, 0.0, 0.0, 0.0, 0.0, 0.0, 0.0, 0.0, 0.0, 0.0, 0.0, 0.0, 0.0, 0.0, 0.0, 0.0, 0.0, 0.0, 0.0, 0.0, 0.0, 0.0, 0.0, 0.0, 0.0, 0.0, 0.0, 0.0, 0.0, 0.0, 0.0, 0.0, 0.0, 0.0, 0.0, 0.0, 0.0, 0.0, 0.0, 0.0, 0.0, 0.0, 0.0, 0.0, 0.0, 0.0, 0.0, 0.0, 0.0, 0.0, 0.0, 0.0, 0.0, 0.0, 0.0, 0.0, 0.0, 0.0, 0.0, 0.0, 0.0, 0.0, 0.0, 0.0, 0.0, 0.0, 0.0, 0.0, 0.0, 0.0, 0.0, 0.0, 0.0, 0.0, 0.0, 0.0, 0.0, 0.0, 0.0, 0.0, 0.0, 0.0, 0.0, 0.0, 0.0, 0.0, 0.0, 0.0, 0.0, 0.0, 0.0, 0.0, 0.0, 0.0, 0.0, 0.0, 0.0, 0.0, 0.0, 0.0, 0.0, 0.0, 0.0, 0.0, 0.0, 0.0, 0.0, 0.0, 0.0, 0.0, 0.0, 0.0, 0.0, 0.0, 0.0, 0.0, 0.0, 0.0, 0.0, 0.0, 0.0, 0.0, 0.0, 0.0, 0.0, 0.0, 0.0, 0.0, 0.0, 0.0, 0.0, 0.0, 0.0, 0.0, 0.0, 0.0, 0.0, 0.0, 0.0, 0.0, 0.0, 0.0, 0.0, 0.0, 0.0, 0.0, 0.0, 0.0, 0.0, 0.0, 0.0, 0.0, 0.0, 0.0, 0.0, 0.0, 0.0, 0.0, 0.0, 0.0, 0.0, 0.0, 0.0, 0.0, 0.0, 0.0, 0.0, 0.0, 0.0, 0.0, 0.0, 0.0, 0.0, 0.0, 0.0, 0.0, 0.0, 0.0, 0.0, 0.0, 0.0, 0.0, 0.0, 0.0, 0.0, 0.0, 0.0, 0.0, 0.0, 0.0, 0.0, 0.0, 0.0, 0.0, 0.0, 0.0, 0.0, 0.0, 0.0, 0.0, 0.0, 0.0, 0.0, 0.0, 0.0, 0.0, 0.0, 0.0, 0.0, 0.0, 0.0, 0.0, 0.0, 0.0, 0.0, 0.0, 0.0, 0.0, 0.0, 0.0, 0.0, 0.0, 0.0, 0.0, 0.0, 0.0, 0.0, 0.0, 0.0, 0.0, 0.0, 0.0, 0.0, 0.0, 0.0, 0.0, 0.0, 0.0, 0.0, 0.0, 0.0, 0.0, 0.0, 0.0, 0.0, 0.0, 0.0, 0.0, 0.0, 0.0, 0.0, 0.0, 0.0, 0.0, 0.0, 0.0, 0.0, 0.0, 0.0, 0.0, 0.0, 0.0, 0.0, 0.0, 0.0, 0.0, 0.0, 0.0, 0.0, 0.0, 0.0, 0.0, 0.0, 0.0, 0.0, 0.0, 0.0, 0.0, 0.0, 0.0, 0.0, 0.0, 0.0, 0.0, 0.0, 0.0, 0.0, 0.0, 0.0, 0.0, 0.0, 0.0, 0.0, 0.0, 0.0, 0.0, 0.0, 0.0, 0.0, 0.0, 0.0, 0.0, 0.0, 0.0, 0.0, 0.0, 0.0, 0.0, 0.0, 0.0, 0.0, 0.0, 0.0, 0.0, 0.0, 0.0, 0.0, 0.0, 0.0, 0.0, 0.0, 0.0, 0.0, 0.0, 0.0, 0.0, 0.0, 0.0, 0.0, 0.0, 0.0, 0.0, 0.0, 0.0, 0.0, 0.0, 0.0, 0.0, 0.0, 0.0, 0.0, 0.0, 0.0, 0.0, 0.0, 0.0, 0.0, 0.0, 0.0, 0.0, 0.0, 0.0, 0.0, 0.0, 0.0, 0.0, 0.0, 0.0, 0.0, 0.0, 0.0, 0.0, 0.0, 0.0, 0.0, 0.0, 0.0, 0.0, 0.0, 0.0, 0.0, 0.0, 0.0, 0.0, 0.0, 0.0, 0.0, 0.0, 0.0, 0.0, 0.0, 0.0, 0.0, 0.0, 0.0, 0.0, 0.0, 0.0, 0.0, 0.0, 0.0, 0.0, 0.0, 0.0, 0.0, 0.0, 0.0, 0.0, 0.0, 0.0, 0.0, 0.0, 0.0, 0.0, 0.0, 0.0, 0.0, 0.0, 0.0, 0.0, 0.0, 0.0, 0.0, 0.0, 0.0, 0.0, 0.0, 0.0, 0.0, 0.0, 0.0, 0.0, 0.0, 0.0, 0.0, 0.0, 0.0, 0.0, 0.0, 0.0, 0.0, 0.0, 0.0, 0.0, 0.0, 0.0, 0.0, 0.0, 0.0, 0.0, 0.0, 0.0, 0.0, 0.0, 0.0, 0.0, 0.0, 0.0, 0.0, 0.0, 0.0, 0.0, 0.0, 0.0, 0.0, 0.0, 0.0, 0.0, 0.0, 0.0, 0.0, 0.0, 0.0, 0.0, 0.0, 0.0, 0.0, 0.0, 0.0, 0.0, 0.0, 0.0, 0.0, 0.0, 0.0, 0.0, 0.0, 0.0, 0.0, 0.0, 0.0, 0.0, 0.0, 0.0, 0.0, 0.0, 0.0, 0.0, 0.0, 0.0, 0.0, 0.0, 0.0, 0.0, 0.0, 0.0, 0.0, 0.0, 0.0, 0.0, 0.0, 0.0, 0.0, 0.0, 0.0, 0.0, 0.0, 0.0, 0.0, 0.0, 0.0, 0.0, 0.0, 0.0, 0.0, 0.0, 0.0, 0.0, 0.0, 0.0, 0.0, 0.0, 0.0, 0.0, 0.0, 0.0, 0.0, 0.0, 0.0, 0.0, 0.0, 0.0, 0.0, 0.0, 0.0, 0.0, 0.0, 0.0, 0.0, 0.0, 0.0, 0.0, 0.0, 0.0, 0.0, 0.0, 0.0, 0.0, 0.0, 0.0, 0.0, 0.0, 0.0, 0.0, 0.0, 0.0, 0.0, 0.0, 0.0, 0.0, 0.0, 0.0, 0.0, 0.0, 0.0, 0.0, 0.0, 0.0, 0.0, 0.0, 0.0, 0.0, 0.0, 0.0, 0.0, 0.0, 0.0, 0.0, 0.0, 0.0, 0.0, 0.0, 0.0, 0.0, 0.0, 0.0, 0.0, 0.0, 0.0, 0.0, 0.0, 0.0, 0.0, 0.0, 0.0, 0.0, 0.0, 0.0, 0.0, 0.0, 0.0, 0.0, 0.0, 0.0, 0.0, 0.0, 0.0, 0.0, 0.0, 0.0, 0.0, 0.0, 0.0, 0.0, 0.0, 0.0, 0.0, 0.0, 0.0, 0.0, 0.0, 0.0, 0.0, 0.0, 0.0, 0.0, 0.0, 0.0, 0.0, 0.0, 0.0, 0.0, 0.0, 0.0, 0.0, 0.0, 0.0, 0.0, 0.0, 0.0, 0.0, 0.0, 0.0, 0.0, 0.0, 0.0, 0.0, 0.0, 0.0, 0.0, 0.0, 0.0, 0.0, 0.0, 0.0, 0.0, 0.0, 0.0, 0.0, 0.0, 0.0, 0.0, 0.0, 0.0, 0.0, 0.0, 0.0, 0.0, 0.0, 0.0, 0.0, 0.0, 0.0, 0.0, 0.0, 0.0, 0.0, 0.0, 0.0, 0.0, 0.0, 0.0, 0.0, 0.0, 0.0, 0.0, 0.0, 0.0, 0.0, 0.0, 0.0, 0.0, 0.0, 0.0, 0.0, 0.0, 0.0, 0.0, 0.0, 0.0, 0.0, 0.0, 0.0, 0.0, 0.0, 0.0, 0.0, 0.0, 0.0, 0.0, 0.0, 0.0, 0.0, 0.0, 0.0, 0.0, 0.0, 0.0, 0.0, 0.0, 0.0, 0.0, 0.0, 0.0, 0.0, 0.0, 0.0, 0.0, 0.0, 0.0, 0.0, 0.0, 0.0, 0.0, 0.0, 0.0, 0.0, 0.0, 0.0, 0.0, 0.0, 0.0, 0.0, 0.0, 0.0, 0.0, 0.0, 0.0, 0.0, 0.0, 0.0, 0.0, 0.0, 0.0, 0.0, 0.0, 0.0, 0.0, 0.0, 0.0, 0.0, 0.0, 0.0, 0.0, 0.0, 0.0, 0.0, 0.0, 0.0, 0.0, 0.0, 0.0, 0.0, 0.0, 0.0, 0.0, 0.0, 0.0, 0.0, 0.0, 0.0, 0.0, 0.0, 0.0, 0.0, 0.0, 0.0, 0.0, 0.0, 0.0, 0.0, 0.0, 0.0, 0.0, 0.0, 0.0, 0.0, 0.0, 0.0, 0.0, 0.0, 0.0, 0.0, 0.0, 0.0, 0.0, 0.0, 0.0, 0.0, 0.0, 0.0, 0.0, 0.0, 0.0, 0.0, 0.0, 0.0, 0.0, 0.0, 0.0, 0.0, 0.0, 0.0, 0.0, 0.0, 0.0, 0.0, 0.0, 0.0, 0.0, 0.0, 0.0, 0.0, 0.0, 0.0, 0.0, 0.0, 0.0, 0.0, 0.0, 0.0, 0.0, 0.0, 0.0, 0.0, 0.0, 0.0, 0.0, 0.0, 0.0, 0.0, 0.0, 0.0, 0.0, 0.0, 0.0, 0.0, 0.0, 0.0, 0.0, 0.0, 0.0, 0.0, 0.0, 0.0, 0.0, 0.0, 0.0, 0.0, 0.0, 0.0, 0.0, 0.0, 0.0, 0.0, 0.0, 0.0, 0.0, 0.0, 0.0, 0.0, 0.0, 0.0, 0.0, 0.0, 0.0, 0.0, 0.0, 0.0, 0.0, 0.0, 0.0, 0.0, 0.0])
me_cube.use_remesh_preserve_volume = False
me_cube.use_remesh_preserve_attributes = False
me_cube.use_mirror_vertex_groups = False
me_cube.update()

# ---- objects
ob_base = bpy.data.objects.new('Base', me_cylinder)
ob_holder_long = bpy.data.objects.new('Holder-long', me_cylinder_001)
ob_holder_short = bpy.data.objects.new('Holder-short', me_cylinder_002)
ob_bolt = bpy.data.objects.new('Bolt', me_cube)

# ---- transforms, parenting, visibility, modifiers, constraints
ob_base.location = (0.0, 0.0, 0.0)
ob_base.lineart.crease_threshold = 0.0
ob_holder_long.location = (0.0, 0.0, 0.0)
ob_holder_long.lineart.crease_threshold = 0.0
ob_holder_short.location = (0.0, 0.0, 0.0)
ob_holder_short.lineart.crease_threshold = 0.0
ob_bolt.location = (0.0, 0.0, 0.0)
ob_bolt.lineart.crease_threshold = 0.0

# ---- collection membership
col_collection_1.objects.link(ob_base)
col_collection_1.objects.link(ob_holder_long)
col_collection_1.objects.link(ob_holder_short)
col_collection_1.objects.link(ob_bolt)

# ---- scene / render settings (as saved in the file)
scene.frame_start = 1; scene.frame_end = 250; scene.frame_set(1)
scene.render.engine = 'BLENDER_EEVEE_NEXT'
scene.render.resolution_percentage = 50
scene.render.dither_intensity = 0.0
scene.cycles.use_denoising = False
scene.cycles.samples = 128
scene.cycles.sampling_pattern = 'TABULATED_SOBOL'
scene.cycles.light_sampling_threshold = 0.0
scene.cycles.use_adaptive_sampling = False
scene.cycles.use_light_tree = False
scene.cycles.blur_glossy = 0.0
scene.cycles.sample_clamp_indirect = 0.0
scene.view_settings.view_transform = 'Standard'
bpy.context.view_layer.update()

# ---- added for rendering (the .blend has no active camera and no usable light): camera, sun
cam_auto = bpy.data.cameras.new('AutoCamera')
cam_auto.lens = 50.0
cam_auto.sensor_width = 36.0
cam_auto.clip_end = 1000.0
ob_auto_camera = bpy.data.objects.new('AutoCamera', cam_auto)
scene.collection.objects.link(ob_auto_camera)
ob_auto_camera.location = (0.19708, -0.210019, 0.183973)
ob_auto_camera.rotation_euler = (1.09748, -7.21219e-08, 0.694738)
scene.camera = ob_auto_camera
light_auto_sun = bpy.data.lights.new('AutoSun', 'SUN')
light_auto_sun.energy = 3.0
light_auto_sun.angle = 0.0523599
ob_auto_sun = bpy.data.objects.new('AutoSun', light_auto_sun)
scene.collection.objects.link(ob_auto_sun)
ob_auto_sun.rotation_euler = (0.872665, 0.174533, 0.523599)
bpy.context.view_layer.update()
